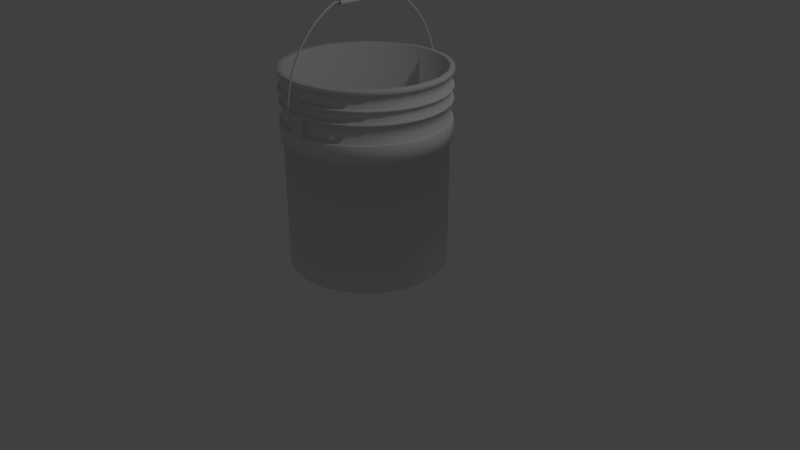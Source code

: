# Source: bucket1.blend  (saved by Blender 2.79.0; exported with 4.5.12 LTS)
import bpy
from mathutils import Matrix  # noqa: F401  (used for matrix-valued properties, if any)

bpy.ops.wm.read_factory_settings(use_empty=True)
scene = bpy.context.scene
scene.name = 'Scene'

# ---- collections
col_collection_1 = bpy.data.collections.new('Collection 1'); scene.collection.children.link(col_collection_1)

# ---- world
world_world = bpy.data.worlds.new('World'); scene.world = world_world
world_world.color = (0.05088, 0.05088, 0.05088)
world_world.use_sun_shadow = False
world_world.sun_shadow_jitter_overblur = 0.0
world_world.cycles.sampling_method = 'MANUAL'

# ---- cameras
cam_camera = bpy.data.cameras.new('Camera')
cam_camera.clip_end = 100.0
cam_camera.lens = 35.0
cam_camera.sensor_width = 32.0
cam_camera.sensor_height = 18.0
cam_camera.ortho_scale = 7.314
cam_camera.dof.focus_distance = 0.0
cam_camera.dof.aperture_fstop = 128.0

# ---- lights
light_lamp = bpy.data.lights.new('Lamp', 'POINT')
light_lamp.transmission_factor = 0.0
light_lamp.cutoff_distance = 30.0
light_lamp.energy = 100.0
light_lamp.shadow_buffer_clip_start = 1.001
light_lamp.shadow_soft_size = 0.1
light_lamp.shadow_maximum_resolution = 0.006
light_lamp.use_absolute_resolution = True

# ---- meshes
me_cylinder = bpy.data.meshes.new('Cylinder')
me_cylinder.from_pydata([(-0.2903, 0.9569, 1.875), (-0.09802, 0.9952, 1.875), (0.09802, 0.9952, 1.875), (0.2903, 0.9569, 1.875), (0.4714, 0.8819, 1.875), (0.6344, 0.773, 1.875), (0.773, 0.6344, 1.875), (0.8819, 0.4714, 1.875), (0.9569, 0.2903, 1.875), (0.9952, 0.09802, 1.875), (0.9952, -0.09802, 1.875), (0.9569, -0.2903, 1.875), (0.8819, -0.4714, 1.875), (0.773, -0.6344, 1.875), (0.6344, -0.773, 1.875), (0.4714, -0.8819, 1.875), (0.2903, -0.9569, 1.875), (0.09802, -0.9952, 1.875), (-0.09802, -0.9952, 1.875), (-0.2903, -0.9569, 1.875), (-0.4714, -0.8819, 1.875), (-0.6344, -0.773, 1.875), (-0.773, -0.6344, 1.875), (-0.8819, -0.4714, 1.875), (-0.9569, -0.2903, 1.875), (-0.9952, -0.09802, 1.875), (-0.9952, 0.09802, 1.875), (-0.9569, 0.2903, 1.875), (-0.8819, 0.4714, 1.875), (-0.773, 0.6344, 1.875), (-0.6344, 0.773, 1.875), (-0.4714, 0.8819, 1.875), (-0.2826, 0.9316, 0.05), (-0.09542, 0.9688, 0.05), (0.09542, 0.9688, 0.05), (0.2826, 0.9316, 0.05), (0.4589, 0.8586, 0.05), (0.6176, 0.7525, 0.05), (0.7525, 0.6176, 0.05), (0.8586, 0.4589, 0.05), (0.9316, 0.2826, 0.05), (0.9688, 0.09542, 0.05), (0.9688, -0.09542, 0.05), (0.9316, -0.2826, 0.05), (0.8586, -0.4589, 0.05), (0.7525, -0.6176, 0.05), (0.6176, -0.7525, 0.05), (0.4589, -0.8586, 0.05), (0.2826, -0.9316, 0.05), (0.09542, -0.9688, 0.05), (-0.09542, -0.9688, 0.05), (-0.2826, -0.9316, 0.05), (-0.4589, -0.8586, 0.05), (-0.6176, -0.7525, 0.05), (-0.7525, -0.6176, 0.05), (-0.8586, -0.4589, 0.05), (-0.9316, -0.2826, 0.05), (-0.9688, -0.09542, 0.05), (-0.9688, 0.09542, 0.05), (-0.9316, 0.2826, 0.05), (-0.8586, 0.4589, 0.05), (-0.7525, 0.6176, 0.05), (-0.6176, 0.7525, 0.05), (-0.4589, 0.8586, 0.05), (-0.2826, 0.9316, 0.1), (-0.09542, 0.9688, 0.1), (0.09542, 0.9688, 0.1), (0.2826, 0.9316, 0.1), (0.4589, 0.8586, 0.1), (0.6176, 0.7525, 0.1), (0.7525, 0.6176, 0.1), (0.8586, 0.4589, 0.1), (0.9316, 0.2826, 0.1), (0.9688, 0.09542, 0.1), (0.9688, -0.09542, 0.1), (0.9316, -0.2826, 0.1), (0.8586, -0.4589, 0.1), (0.7525, -0.6176, 0.1), (0.6176, -0.7525, 0.1), (0.4589, -0.8586, 0.1), (0.2826, -0.9316, 0.1), (0.09542, -0.9688, 0.1), (-0.09542, -0.9688, 0.1), (-0.2826, -0.9316, 0.1), (-0.4589, -0.8586, 0.1), (-0.6176, -0.7525, 0.1), (-0.7525, -0.6176, 0.1), (-0.8586, -0.4589, 0.1), (-0.9316, -0.2826, 0.1), (-0.9688, -0.09542, 0.1), (-0.9688, 0.09542, 0.1), (-0.9316, 0.2826, 0.1), (-0.8586, 0.4589, 0.1), (-0.7525, 0.6176, 0.1), (-0.6176, 0.7525, 0.1), (-0.4589, 0.8586, 0.1), (-0.2903, 0.9569, 2.096), (-0.2903, 0.9569, 2.279), (-0.09802, 0.9952, 2.279), (-0.09802, 0.9952, 2.096), (0.09802, 0.9952, 2.279), (0.09802, 0.9952, 2.096), (0.2903, 0.9569, 2.279), (0.2903, 0.9569, 2.096), (0.4714, 0.8819, 2.279), (0.4714, 0.8819, 2.096), (0.6344, 0.773, 2.279), (0.6344, 0.773, 2.096), (0.773, 0.6344, 2.279), (0.773, 0.6344, 2.096), (0.8819, 0.4714, 2.279), (0.8819, 0.4714, 2.096), (0.9569, 0.2903, 2.279), (0.9569, 0.2903, 2.096), (0.9952, 0.09802, 2.279), (0.9952, 0.09802, 2.096), (0.9952, -0.09802, 2.279), (0.9952, -0.09802, 2.096), (0.9569, -0.2903, 2.279), (0.9569, -0.2903, 2.096), (0.8819, -0.4714, 2.279), (0.8819, -0.4714, 2.096), (0.773, -0.6344, 2.279), (0.773, -0.6344, 2.096), (0.6344, -0.773, 2.279), (0.6344, -0.773, 2.096), (0.4714, -0.8819, 2.279), (0.4714, -0.8819, 2.096), (0.2903, -0.9569, 2.279), (0.2903, -0.9569, 2.096), (0.09802, -0.9952, 2.279), (0.09802, -0.9952, 2.096), (-0.09802, -0.9952, 2.279), (-0.09802, -0.9952, 2.096), (-0.2903, -0.9569, 2.279), (-0.2903, -0.9569, 2.096), (-0.4714, -0.8819, 2.279), (-0.4714, -0.8819, 2.096), (-0.6344, -0.773, 2.279), (-0.6344, -0.773, 2.096), (-0.773, -0.6344, 2.279), (-0.773, -0.6344, 2.096), (-0.8819, -0.4714, 2.279), (-0.8819, -0.4714, 2.096), (-0.9569, -0.2903, 2.279), (-0.9569, -0.2903, 2.096), (-0.9952, -0.09802, 2.279), (-0.9952, -0.09802, 2.096), (-0.9952, 0.09802, 2.279), (-0.9952, 0.09802, 2.096), (-0.9569, 0.2903, 2.279), (-0.9569, 0.2903, 2.096), (-0.8819, 0.4714, 2.279), (-0.8819, 0.4714, 2.096), (-0.773, 0.6344, 2.279), (-0.773, 0.6344, 2.096), (-0.6344, 0.773, 2.279), (-0.6344, 0.773, 2.096), (-0.4714, 0.8819, 2.279), (-0.4714, 0.8819, 2.096), (-0.2903, 0.9569, 2.441), (-0.09802, 0.9952, 2.441), (0.09802, 0.9952, 2.441), (0.2903, 0.9569, 2.441), (0.4714, 0.8819, 2.441), (0.6344, 0.773, 2.441), (0.773, 0.6344, 2.441), (0.8819, 0.4714, 2.441), (0.9569, 0.2903, 2.441), (0.9952, 0.09802, 2.441), (0.9952, -0.09802, 2.441), (0.9569, -0.2903, 2.441), (0.8819, -0.4714, 2.441), (0.773, -0.6344, 2.441), (0.6344, -0.773, 2.441), (0.4714, -0.8819, 2.441), (0.2903, -0.9569, 2.441), (0.09802, -0.9952, 2.441), (-0.09802, -0.9952, 2.441), (-0.2903, -0.9569, 2.441), (-0.4714, -0.8819, 2.441), (-0.6344, -0.773, 2.441), (-0.773, -0.6344, 2.441), (-0.8819, -0.4714, 2.441), (-0.9569, -0.2903, 2.441), (-0.9952, -0.09802, 2.441), (-0.9952, 0.09802, 2.441), (-0.9569, 0.2903, 2.441), (-0.8819, 0.4714, 2.441), (-0.773, 0.6344, 2.441), (-0.6344, 0.773, 2.441), (-0.4714, 0.8819, 2.441), (-0.2903, 0.9569, 2.122), (-0.2903, 0.9569, 2.253), (-0.09802, 0.9952, 2.253), (-0.09802, 0.9952, 2.122), (0.09802, 0.9952, 2.253), (0.09802, 0.9952, 2.122), (0.2903, 0.9569, 2.253), (0.2903, 0.9569, 2.122), (0.4714, 0.8819, 2.253), (0.4714, 0.8819, 2.122), (0.6344, 0.773, 2.253), (0.6344, 0.773, 2.122), (0.773, 0.6344, 2.253), (0.773, 0.6344, 2.122), (0.8819, 0.4714, 2.253), (0.8819, 0.4714, 2.122), (0.9569, 0.2903, 2.253), (0.9569, 0.2903, 2.122), (0.9952, 0.09802, 2.253), (0.9952, 0.09802, 2.122), (0.9952, -0.09802, 2.253), (0.9952, -0.09802, 2.122), (0.9569, -0.2903, 2.253), (0.9569, -0.2903, 2.122), (0.8819, -0.4714, 2.253), (0.8819, -0.4714, 2.122), (0.773, -0.6344, 2.253), (0.773, -0.6344, 2.122), (0.6344, -0.773, 2.253), (0.6344, -0.773, 2.122), (0.4714, -0.8819, 2.253), (0.4714, -0.8819, 2.122), (0.2903, -0.9569, 2.253), (0.2903, -0.9569, 2.122), (0.09802, -0.9952, 2.253), (0.09802, -0.9952, 2.122), (-0.09802, -0.9952, 2.253), (-0.09802, -0.9952, 2.122), (-0.2903, -0.9569, 2.253), (-0.2903, -0.9569, 2.122), (-0.4714, -0.8819, 2.253), (-0.4714, -0.8819, 2.122), (-0.6344, -0.773, 2.253), (-0.6344, -0.773, 2.122), (-0.773, -0.6344, 2.253), (-0.773, -0.6344, 2.122), (-0.8819, -0.4714, 2.253), (-0.8819, -0.4714, 2.122), (-0.9569, -0.2903, 2.253), (-0.9569, -0.2903, 2.122), (-0.9952, -0.09802, 2.253), (-0.9952, -0.09802, 2.122), (-0.9952, 0.09802, 2.253), (-0.9952, 0.09802, 2.122), (-0.9569, 0.2903, 2.253), (-0.9569, 0.2903, 2.122), (-0.8819, 0.4714, 2.253), (-0.8819, 0.4714, 2.122), (-0.773, 0.6344, 2.253), (-0.773, 0.6344, 2.122), (-0.6344, 0.773, 2.253), (-0.6344, 0.773, 2.122), (-0.4714, 0.8819, 2.253), (-0.4714, 0.8819, 2.122), (-0.09802, 0.9952, 1.641), (0.09802, 0.9952, 1.641), (0.2903, 0.9569, 1.641), (0.4714, 0.8819, 1.641), (0.6344, 0.773, 1.641), (0.773, 0.6344, 1.641), (0.8819, 0.4714, 1.641), (0.9569, 0.2903, 1.641), (0.9952, 0.09802, 1.641), (0.9952, -0.09802, 1.641), (0.9569, -0.2903, 1.641), (0.8819, -0.4714, 1.641), (0.773, -0.6344, 1.641), (0.6344, -0.773, 1.641), (0.4714, -0.8819, 1.641), (0.2903, -0.9569, 1.641), (0.09802, -0.9952, 1.641), (-0.09802, -0.9952, 1.641), (-0.2903, -0.9569, 1.641), (-0.4714, -0.8819, 1.641), (-0.6344, -0.773, 1.641), (-0.773, -0.6344, 1.641), (-0.8819, -0.4714, 1.641), (-0.9569, -0.2903, 1.641), (-0.9952, -0.09802, 1.641), (-0.9952, 0.09802, 1.641), (-0.9569, 0.2903, 1.641), (-0.8819, 0.4714, 1.641), (-0.773, 0.6344, 1.641), (-0.6344, 0.773, 1.641), (-0.4714, 0.8819, 1.641), (-0.2903, 0.9569, 1.641), (-0.3012, 0.9928, 1.641), (-0.3012, 0.9928, 1.875), (-0.1017, 1.033, 2.096), (-0.1017, 1.033, 1.875), (-0.4891, 0.915, 1.875), (-0.6582, 0.802, 1.875), (-0.802, 0.6582, 1.875), (-0.915, 0.4891, 1.875), (-0.9928, 0.3012, 1.875), (-1.033, 0.1017, 1.875), (-1.033, -0.1017, 1.875), (-0.9928, -0.3012, 1.875), (-0.915, -0.4891, 1.875), (-0.802, -0.6582, 1.875), (-0.6582, -0.802, 1.875), (-0.4891, -0.915, 1.875), (-0.3012, -0.9928, 1.875), (-0.1017, -1.033, 1.875), (-0.1017, -1.033, 2.096), (-0.3012, -0.9928, 2.096), (-0.4891, -0.915, 2.096), (-0.6582, -0.802, 2.096), (-0.802, -0.6582, 2.096), (-0.915, -0.4891, 2.096), (-0.9928, -0.3012, 2.096), (-1.033, -0.1017, 2.096), (-1.033, 0.1017, 2.096), (-0.9928, 0.3012, 2.096), (-0.915, 0.4891, 2.096), (-0.802, 0.6582, 2.096), (-0.6582, 0.802, 2.096), (-0.4891, 0.915, 2.096), (-0.3012, 0.9928, 2.096), (-0.1017, 1.033, 1.641), (0.1017, 1.033, 1.641), (0.3012, 0.9928, 1.641), (0.4891, 0.915, 1.641), (0.6582, 0.802, 1.641), (0.802, 0.6582, 1.641), (0.915, 0.4891, 1.641), (0.9928, 0.3012, 1.641), (1.033, 0.1017, 1.641), (1.033, -0.1017, 1.641), (0.9928, -0.3012, 1.641), (0.915, -0.4891, 1.641), (0.802, -0.6582, 1.641), (0.6582, -0.802, 1.641), (0.4891, -0.915, 1.641), (0.3012, -0.9928, 1.641), (0.1017, -1.033, 1.641), (-0.1017, -1.033, 1.641), (-0.3012, -0.9928, 1.641), (-0.4891, -0.915, 1.641), (-0.6582, -0.802, 1.641), (-0.802, -0.6582, 1.641), (-0.915, -0.4891, 1.641), (-0.9928, -0.3012, 1.641), (-1.033, -0.1017, 1.641), (-1.033, 0.1017, 1.641), (-0.9928, 0.3012, 1.641), (-0.915, 0.4891, 1.641), (-0.802, 0.6582, 1.641), (-0.6582, 0.802, 1.641), (-0.4891, 0.915, 1.641), (0.0, -1.029, 2.013), (0.00625, -1.029, 2.011), (0.01083, -1.029, 2.006), (0.0125, 1.029, 2.0), (0.0125, -1.029, 2.0), (0.01083, 1.029, 1.994), (0.01083, -1.029, 1.994), (0.00625, 1.029, 1.989), (0.00625, -1.029, 1.989), (1.887e-09, -1.029, 1.987), (-0.00625, -1.029, 1.989), (-0.01083, -1.029, 1.994), (-0.0125, -1.029, 2.0), (-0.01083, -1.029, 2.006), (-0.00625, -1.029, 2.011), (0.0, 0.9847, 2.013), (0.0, -0.9847, 2.013), (0.00625, -0.9847, 2.011), (0.00625, 0.9847, 2.011), (0.01083, -0.9847, 2.006), (0.01083, 0.9847, 2.006), (0.0125, -0.9847, 2.0), (0.0125, 0.9847, 2.0), (0.01083, -0.9847, 1.994), (0.01083, 0.9847, 1.994), (0.00625, -0.9847, 1.989), (0.00625, 0.9847, 1.989), (1.887e-09, -0.9847, 1.987), (1.887e-09, 0.9847, 1.988), (-0.00625, -0.9847, 1.989), (-0.00625, 0.9847, 1.989), (-0.01083, -0.9847, 1.994), (-0.01083, 0.9847, 1.994), (-0.0125, -0.9847, 2.0), (-0.0125, 0.9847, 2.0), (-0.01083, -0.9847, 2.006), (-0.01083, 0.9847, 2.006), (-0.00625, -0.9847, 2.011), (-0.00625, 0.9847, 2.011), (0.0, -1.156, 2.125), (0.00625, -1.155, 2.125), (0.0125, -1.145, 2.125), (0.0, -1.133, 2.125), (-0.01083, -1.139, 2.125), (1.355e-09, -1.155, 2.107), (0.00625, -1.154, 2.107), (0.01083, -1.149, 2.108), (0.0125, -1.144, 2.109), (0.01083, -1.138, 2.109), (0.00625, -1.134, 2.11), (1.109e-09, -1.132, 2.11), (-0.00625, -1.134, 2.11), (-0.01083, -1.138, 2.109), (-0.0125, -1.144, 2.109), (-0.01083, -1.149, 2.108), (-0.00625, -1.154, 2.107), (2.687e-09, -1.152, 2.089), (0.00625, -1.15, 2.09), (0.01083, -1.146, 2.091), (0.0125, -1.141, 2.093), (0.01083, -1.135, 2.094), (0.00625, -1.131, 2.095), (2.198e-09, -1.13, 2.096), (-0.00625, -1.131, 2.095), (-0.01083, -1.135, 2.094), (-0.0125, -1.141, 2.093), (-0.01083, -1.146, 2.091), (-0.00625, -1.15, 2.09), (3.973e-09, -1.147, 2.072), (0.00625, -1.145, 2.073), (0.01083, -1.141, 2.075), (0.0125, -1.136, 2.077), (0.01083, -1.131, 2.08), (0.00625, -1.127, 2.081), (3.25e-09, -1.125, 2.082), (-0.00625, -1.127, 2.081), (-0.01083, -1.131, 2.08), (-0.0125, -1.136, 2.077), (-0.01083, -1.141, 2.075), (-0.00625, -1.145, 2.073), (5.19e-09, -1.139, 2.056), (0.00625, -1.138, 2.057), (0.01083, -1.134, 2.059), (0.0125, -1.129, 2.062), (0.01083, -1.124, 2.066), (0.00625, -1.121, 2.068), (4.247e-09, -1.119, 2.069), (-0.00625, -1.121, 2.068), (-0.01083, -1.124, 2.066), (-0.0125, -1.129, 2.062), (-0.01083, -1.134, 2.059), (-0.00625, -1.138, 2.057), (6.32e-09, -1.13, 2.041), (0.00625, -1.129, 2.042), (0.01083, -1.125, 2.045), (0.0125, -1.121, 2.049), (0.01083, -1.116, 2.053), (0.00625, -1.113, 2.055), (5.171e-09, -1.112, 2.057), (-0.00625, -1.113, 2.055), (-0.01083, -1.116, 2.053), (-0.0125, -1.121, 2.049), (-0.01083, -1.125, 2.045), (-0.00625, -1.129, 2.042), (7.34e-09, -1.119, 2.028), (0.00625, -1.118, 2.029), (0.01083, -1.115, 2.032), (0.0125, -1.111, 2.037), (0.01083, -1.107, 2.041), (0.00625, -1.104, 2.044), (6.006e-09, -1.103, 2.045), (-0.00625, -1.104, 2.044), (-0.01083, -1.107, 2.041), (-0.0125, -1.111, 2.037), (-0.01083, -1.115, 2.032), (-0.00625, -1.118, 2.029), (8.236e-09, -1.106, 2.016), (0.00625, -1.106, 2.017), (0.01083, -1.103, 2.021), (0.0125, -1.099, 2.026), (0.01083, -1.096, 2.031), (0.00625, -1.093, 2.034), (6.738e-09, -1.092, 2.036), (-0.00625, -1.093, 2.034), (-0.01083, -1.096, 2.031), (-0.0125, -1.099, 2.026), (-0.01083, -1.103, 2.021), (-0.00625, -1.106, 2.017), (8.99e-09, -1.093, 2.006), (0.00625, -1.092, 2.007), (0.01083, -1.09, 2.011), (0.0125, -1.087, 2.017), (0.01083, -1.084, 2.022), (0.00625, -1.082, 2.026), (7.356e-09, -1.081, 2.028), (-0.00625, -1.082, 2.026), (-0.01083, -1.084, 2.022), (-0.0125, -1.087, 2.017), (-0.01083, -1.09, 2.011), (-0.00625, -1.092, 2.007), (9.591e-09, -1.078, 1.998), (0.00625, -1.077, 2.0), (0.01083, -1.076, 2.004), (0.0125, -1.073, 2.01), (0.01083, -1.071, 2.015), (0.00625, -1.069, 2.02), (7.847e-09, -1.069, 2.021), (-0.00625, -1.069, 2.02), (-0.01083, -1.071, 2.015), (-0.0125, -1.073, 2.01), (-0.01083, -1.076, 2.004), (-0.00625, -1.077, 2.0), (1.003e-08, -1.062, 1.992), (0.00625, -1.062, 1.994), (0.01083, -1.06, 1.998), (0.0125, -1.059, 2.004), (0.01083, -1.057, 2.01), (0.00625, -1.056, 2.015), (8.204e-09, -1.056, 2.016), (-0.00625, -1.056, 2.015), (-0.01083, -1.057, 2.01), (-0.0125, -1.059, 2.004), (-0.01083, -1.06, 1.998), (-0.00625, -1.062, 1.994), (1.029e-08, -1.046, 1.989), (0.00625, -1.045, 1.99), (0.01083, -1.045, 1.995), (0.0125, -1.044, 2.001), (0.01083, -1.043, 2.007), (0.00625, -1.043, 2.012), (8.421e-09, -1.043, 2.013), (-0.00625, -1.043, 2.012), (-0.01083, -1.043, 2.007), (-0.0125, -1.044, 2.001), (-0.01083, -1.045, 1.995), (-0.00625, -1.045, 1.99), (-9.726e-08, 1.029, 2.013), (-0.00625, 1.029, 2.011), (-0.01083, 1.029, 2.006), (-0.0125, 1.029, 2.0), (-0.01083, 1.029, 1.994), (-0.00625, 1.029, 1.989), (-9.915e-08, 1.029, 1.987), (0.01083, 1.029, 2.006), (0.00625, 1.029, 2.011), (-1.093e-07, 1.156, 2.125), (-0.00625, 1.155, 2.125), (-0.01083, 1.15, 2.125), (-0.01083, 1.139, 2.125), (-1.071e-07, 1.133, 2.125), (-1.105e-07, 1.155, 2.107), (-0.00625, 1.154, 2.107), (-0.01083, 1.149, 2.108), (-0.0125, 1.144, 2.109), (-0.01083, 1.138, 2.109), (-0.00625, 1.134, 2.11), (-1.081e-07, 1.132, 2.11), (0.00625, 1.134, 2.11), (0.01083, 1.138, 2.109), (0.0125, 1.144, 2.109), (0.01083, 1.149, 2.108), (0.00625, 1.154, 2.107), (-1.116e-07, 1.152, 2.089), (-0.00625, 1.15, 2.09), (-0.01083, 1.146, 2.091), (-0.0125, 1.141, 2.093), (-0.01083, 1.135, 2.094), (-0.00625, 1.131, 2.095), (-1.09e-07, 1.13, 2.096), (0.00625, 1.131, 2.095), (0.01083, 1.135, 2.094), (0.0125, 1.141, 2.093), (0.01083, 1.146, 2.091), (0.00625, 1.15, 2.09), (-1.123e-07, 1.147, 2.072), (-0.00625, 1.145, 2.073), (-0.01083, 1.141, 2.075), (-0.0125, 1.136, 2.077), (-0.01083, 1.131, 2.08), (-0.00625, 1.127, 2.081), (-1.096e-07, 1.125, 2.082), (0.00625, 1.127, 2.081), (0.01083, 1.131, 2.08), (0.0125, 1.136, 2.077), (0.01083, 1.141, 2.075), (0.00625, 1.145, 2.073), (-1.129e-07, 1.139, 2.056), (-0.00625, 1.138, 2.057), (-0.01083, 1.134, 2.059), (-0.0125, 1.129, 2.062), (-0.01083, 1.124, 2.066), (-0.00625, 1.121, 2.068), (-1.1e-07, 1.119, 2.069), (0.00625, 1.121, 2.068), (0.01083, 1.124, 2.066), (0.0125, 1.129, 2.062), (0.01083, 1.134, 2.059), (0.00625, 1.138, 2.057), (-1.131e-07, 1.13, 2.041), (-0.00625, 1.129, 2.042), (-0.01083, 1.125, 2.045), (-0.0125, 1.121, 2.049), (-0.01083, 1.116, 2.053), (-0.00625, 1.113, 2.055), (-1.102e-07, 1.112, 2.057), (0.00625, 1.113, 2.055), (0.01083, 1.116, 2.053), (0.0125, 1.121, 2.049), (0.01083, 1.125, 2.045), (0.00625, 1.129, 2.042), (-1.131e-07, 1.119, 2.028), (-0.00625, 1.118, 2.029), (-0.01083, 1.115, 2.032), (-0.0125, 1.111, 2.037), (-0.01083, 1.107, 2.041), (-0.00625, 1.104, 2.044), (-1.102e-07, 1.103, 2.045), (0.00625, 1.104, 2.044), (0.01083, 1.107, 2.041), (0.0125, 1.111, 2.037), (0.01083, 1.115, 2.032), (0.00625, 1.118, 2.029), (-1.128e-07, 1.106, 2.016), (-0.00625, 1.106, 2.017), (-0.01083, 1.103, 2.021), (-0.0125, 1.099, 2.026), (-0.01083, 1.096, 2.031), (-0.00625, 1.093, 2.034), (-1.1e-07, 1.092, 2.036), (0.00625, 1.093, 2.034), (0.01083, 1.096, 2.031), (0.0125, 1.099, 2.026), (0.01083, 1.103, 2.021), (0.00625, 1.106, 2.017), (-1.123e-07, 1.093, 2.006), (-0.00625, 1.092, 2.007), (-0.01083, 1.09, 2.011), (-0.0125, 1.087, 2.017), (-0.01083, 1.084, 2.022), (-0.00625, 1.082, 2.026), (-1.095e-07, 1.081, 2.028), (0.00625, 1.082, 2.026), (0.01083, 1.084, 2.022), (0.0125, 1.087, 2.017), (0.01083, 1.09, 2.011), (0.00625, 1.092, 2.007), (-1.114e-07, 1.078, 1.998), (-0.00625, 1.077, 2.0), (-0.01083, 1.076, 2.004), (-0.0125, 1.073, 2.01), (-0.01083, 1.071, 2.015), (-0.00625, 1.069, 2.02), (-1.089e-07, 1.069, 2.021), (0.00625, 1.069, 2.02), (0.01083, 1.071, 2.015), (0.0125, 1.073, 2.01), (0.01083, 1.076, 2.004), (0.00625, 1.077, 2.0), (-1.104e-07, 1.062, 1.992), (-0.00625, 1.062, 1.994), (-0.01083, 1.06, 1.998), (-0.0125, 1.059, 2.004), (-0.01083, 1.057, 2.01), (-0.00625, 1.056, 2.015), (-1.08e-07, 1.056, 2.016), (0.00625, 1.056, 2.015), (0.01083, 1.057, 2.01), (0.0125, 1.059, 2.004), (0.01083, 1.06, 1.998), (0.00625, 1.062, 1.994), (-1.091e-07, 1.046, 1.989), (-0.00625, 1.045, 1.99), (-0.01083, 1.045, 1.995), (-0.0125, 1.044, 2.001), (-0.01083, 1.043, 2.007), (-0.00625, 1.043, 2.012), (-1.07e-07, 1.043, 2.013), (0.00625, 1.043, 2.012), (0.01083, 1.043, 2.007), (0.0125, 1.044, 2.001), (0.01083, 1.045, 1.995), (0.00625, 1.045, 1.99), (0.00625, 1.155, 2.125), (0.01083, 1.15, 2.125), (0.0125, 1.145, 2.125), (0.01083, 1.139, 2.125), (0.00625, 1.135, 2.125), (-0.00625, 1.135, 2.125), (-0.0125, 1.145, 2.125), (-1.232e-08, 1.146, 2.288), (0.00625, 1.145, 2.288), (0.01083, 1.141, 2.287), (0.0125, 1.135, 2.287), (0.01083, 1.129, 2.286), (0.00625, 1.125, 2.285), (-1.207e-08, 1.123, 2.285), (-0.00625, 1.125, 2.285), (-0.01083, 1.129, 2.286), (-0.0125, 1.135, 2.287), (-0.01083, 1.141, 2.287), (-0.00625, 1.145, 2.288), (-2.443e-08, 1.117, 2.449), (0.00625, 1.115, 2.448), (0.01083, 1.111, 2.447), (0.0125, 1.106, 2.445), (0.01083, 1.1, 2.444), (0.00625, 1.096, 2.442), (-2.394e-08, 1.095, 2.442), (-0.00625, 1.096, 2.442), (-0.01083, 1.1, 2.444), (-0.0125, 1.106, 2.445), (-0.01083, 1.111, 2.447), (-0.00625, 1.115, 2.448), (-3.611e-08, 1.068, 2.603), (0.00625, 1.067, 2.603), (0.01083, 1.063, 2.601), (0.0125, 1.058, 2.599), (0.01083, 1.052, 2.596), (0.00625, 1.048, 2.594), (-3.539e-08, 1.047, 2.594), (-0.00625, 1.048, 2.594), (-0.01083, 1.052, 2.596), (-0.0125, 1.058, 2.599), (-0.01083, 1.063, 2.601), (-0.00625, 1.067, 2.603), (-4.719e-08, 1.001, 2.75), (0.00625, 1.0, 2.749), (0.01083, 0.9963, 2.747), (0.0125, 0.9913, 2.744), (0.01083, 0.9863, 2.741), (0.00625, 0.9827, 2.738), (-4.624e-08, 0.9813, 2.737), (-0.00625, 0.9827, 2.738), (-0.01083, 0.9863, 2.741), (-0.0125, 0.9913, 2.744), (-0.01083, 0.9963, 2.747), (-0.00625, 1.0, 2.749), (-5.745e-08, 0.9173, 2.886), (0.00625, 0.9161, 2.885), (0.01083, 0.9127, 2.882), (0.0125, 0.9081, 2.878), (0.01083, 0.9036, 2.875), (0.00625, 0.9002, 2.872), (-5.63e-08, 0.899, 2.871), (-0.00625, 0.9002, 2.872), (-0.01083, 0.9036, 2.875), (-0.0125, 0.9081, 2.878), (-0.01083, 0.9127, 2.882), (-0.00625, 0.9161, 2.885), (-6.673e-08, 0.8176, 3.009), (0.00625, 0.8165, 3.008), (0.01083, 0.8135, 3.004), (0.0125, 0.8094, 3.0), (0.01083, 0.8053, 2.996), (0.00625, 0.8023, 2.992), (-6.54e-08, 0.8012, 2.991), (-0.00625, 0.8023, 2.992), (-0.01083, 0.8053, 2.996), (-0.0125, 0.8094, 3.0), (-0.01083, 0.8135, 3.004), (-0.00625, 0.8165, 3.008), (-7.487e-08, 0.7039, 3.117), (0.00625, 0.7029, 3.115), (0.01083, 0.7004, 3.112), (0.0125, 0.6968, 3.107), (0.01083, 0.6933, 3.102), (0.00625, 0.6907, 3.098), (-7.337e-08, 0.6898, 3.097), (-0.00625, 0.6907, 3.098), (-0.01083, 0.6933, 3.102), (-0.0125, 0.6968, 3.107), (-0.01083, 0.7004, 3.112), (-0.00625, 0.7029, 3.115), (-8.173e-08, 0.5781, 3.208), (0.00625, 0.5774, 3.206), (0.01083, 0.5752, 3.202), (0.0125, 0.5723, 3.197), (0.01083, 0.5695, 3.191), (0.00625, 0.5673, 3.187), (-8.009e-08, 0.5666, 3.186), (-0.00625, 0.5673, 3.187), (-0.01083, 0.5695, 3.191), (-0.0125, 0.5723, 3.197), (-0.01083, 0.5752, 3.202), (-0.00625, 0.5774, 3.206), (-8.719e-08, 0.4425, 3.28), (0.00625, 0.4419, 3.278), (0.01083, 0.4403, 3.274), (0.0125, 0.4381, 3.268), (0.01083, 0.4358, 3.263), (0.00625, 0.4342, 3.258), (-8.544e-08, 0.4336, 3.257), (-0.00625, 0.4342, 3.258), (-0.01083, 0.4358, 3.263), (-0.0125, 0.4381, 3.268), (-0.01083, 0.4403, 3.274), (-0.00625, 0.4419, 3.278), (-8.719e-08, -0.4425, 3.28), (0.00625, -0.4419, 3.278), (0.01083, -0.4403, 3.274), (0.0125, -0.4381, 3.268), (0.01083, -0.4358, 3.263), (0.00625, -0.4342, 3.258), (-8.544e-08, -0.4336, 3.257), (-0.00625, -0.4342, 3.258), (-0.01083, -0.4358, 3.263), (-0.0125, -0.4381, 3.268), (-0.01083, -0.4403, 3.274), (-0.00625, -0.4419, 3.278), (-8.173e-08, -0.5781, 3.208), (0.00625, -0.5774, 3.206), (0.01083, -0.5752, 3.202), (0.0125, -0.5723, 3.197), (0.01083, -0.5695, 3.191), (0.00625, -0.5673, 3.187), (-8.009e-08, -0.5666, 3.186), (-0.00625, -0.5673, 3.187), (-0.01083, -0.5695, 3.191), (-0.0125, -0.5723, 3.197), (-0.01083, -0.5752, 3.202), (-0.00625, -0.5774, 3.206), (-7.487e-08, -0.7039, 3.117), (0.00625, -0.7029, 3.115), (0.01083, -0.7004, 3.112), (0.0125, -0.6968, 3.107), (0.01083, -0.6933, 3.102), (0.00625, -0.6907, 3.098), (-7.337e-08, -0.6898, 3.097), (-0.00625, -0.6907, 3.098), (-0.01083, -0.6933, 3.102), (-0.0125, -0.6968, 3.107), (-0.01083, -0.7004, 3.112), (-0.00625, -0.7029, 3.115), (-6.673e-08, -0.8176, 3.009), (0.00625, -0.8165, 3.008), (0.01083, -0.8135, 3.004), (0.0125, -0.8094, 3.0), (0.01083, -0.8053, 2.996), (0.00625, -0.8023, 2.992), (-6.54e-08, -0.8012, 2.991), (-0.00625, -0.8023, 2.992), (-0.01083, -0.8053, 2.996), (-0.0125, -0.8094, 3.0), (-0.01083, -0.8135, 3.004), (-0.00625, -0.8165, 3.008), (-5.745e-08, -0.9173, 2.886), (0.00625, -0.9161, 2.885), (0.01083, -0.9127, 2.882), (0.0125, -0.9081, 2.878), (0.01083, -0.9036, 2.875), (0.00625, -0.9002, 2.872), (-5.63e-08, -0.899, 2.871), (-0.00625, -0.9002, 2.872), (-0.01083, -0.9036, 2.875), (-0.0125, -0.9081, 2.878), (-0.01083, -0.9127, 2.882), (-0.00625, -0.9161, 2.885), (-4.719e-08, -1.001, 2.75), (0.00625, -1.0, 2.749), (0.01083, -0.9963, 2.747), (0.0125, -0.9913, 2.744), (0.01083, -0.9863, 2.741), (0.00625, -0.9827, 2.738), (-4.624e-08, -0.9813, 2.737), (-0.00625, -0.9827, 2.738), (-0.01083, -0.9863, 2.741), (-0.0125, -0.9913, 2.744), (-0.01083, -0.9963, 2.747), (-0.00625, -1.0, 2.749), (-3.611e-08, -1.068, 2.603), (0.00625, -1.067, 2.603), (0.01083, -1.063, 2.601), (0.0125, -1.058, 2.599), (0.01083, -1.052, 2.596), (0.00625, -1.048, 2.594), (-3.539e-08, -1.047, 2.594), (-0.00625, -1.048, 2.594), (-0.01083, -1.052, 2.596), (-0.0125, -1.058, 2.599), (-0.01083, -1.063, 2.601), (-0.00625, -1.067, 2.603), (-2.443e-08, -1.117, 2.449), (0.00625, -1.115, 2.448), (0.01083, -1.111, 2.447), (0.0125, -1.106, 2.445), (0.01083, -1.1, 2.444), (0.00625, -1.096, 2.442), (-2.394e-08, -1.095, 2.442), (-0.00625, -1.096, 2.442), (-0.01083, -1.1, 2.444), (-0.0125, -1.106, 2.445), (-0.01083, -1.111, 2.447), (-0.00625, -1.115, 2.448), (-1.232e-08, -1.146, 2.288), (0.00625, -1.145, 2.288), (0.01083, -1.141, 2.287), (0.0125, -1.135, 2.287), (0.01083, -1.129, 2.286), (0.00625, -1.125, 2.285), (-1.207e-08, -1.123, 2.285), (-0.00625, -1.125, 2.285), (-0.01083, -1.129, 2.286), (-0.0125, -1.135, 2.287), (-0.01083, -1.141, 2.287), (-0.00625, -1.145, 2.288), (0.01083, -1.15, 2.125), (0.01083, -1.139, 2.125), (0.00625, -1.135, 2.125), (-0.00625, -1.135, 2.125), (-0.0125, -1.145, 2.125), (-0.01083, -1.15, 2.125), (-0.00625, -1.155, 2.125), (2.169e-09, 0.375, 3.282), (2.169e-09, -0.375, 3.282), (0.007522, 0.375, 3.281), (0.007522, -0.375, 3.281), (0.0139, 0.375, 3.276), (0.0139, -0.375, 3.276), (0.01816, 0.375, 3.27), (0.01816, -0.375, 3.27), (0.01966, 0.375, 3.263), (0.01966, -0.375, 3.263), (0.01816, 0.375, 3.255), (0.01816, -0.375, 3.255), (0.0139, 0.375, 3.249), (0.0139, -0.375, 3.249), (0.007522, 0.375, 3.244), (0.007522, -0.375, 3.244), (5.527e-09, 0.375, 3.243), (5.527e-09, -0.375, 3.243), (-0.007522, 0.375, 3.244), (-0.007522, -0.375, 3.244), (-0.0139, 0.375, 3.249), (-0.0139, -0.375, 3.249), (-0.01816, 0.375, 3.255), (-0.01816, -0.375, 3.255), (-0.01966, 0.375, 3.263), (-0.01966, -0.375, 3.263), (-0.01816, 0.375, 3.27), (-0.01816, -0.375, 3.27), (-0.0139, 0.375, 3.276), (-0.0139, -0.375, 3.276), (-0.007522, 0.375, 3.281), (-0.007522, -0.375, 3.281), (0.0, 0.3438, 3.3), (0.0, -0.3437, 3.3), (0.01435, -0.3437, 3.297), (0.01435, 0.3438, 3.297), (0.02652, -0.3437, 3.289), (0.02652, 0.3438, 3.289), (0.03465, -0.3437, 3.277), (0.03465, 0.3438, 3.277), (0.0375, -0.3437, 3.263), (0.0375, 0.3438, 3.263), (0.03465, -0.3437, 3.248), (0.03465, 0.3438, 3.248), (0.02652, -0.3437, 3.236), (0.02652, 0.3438, 3.236), (0.01435, -0.3437, 3.228), (0.01435, 0.3438, 3.228), (5.662e-09, -0.3437, 3.225), (5.662e-09, 0.3438, 3.225), (-0.01435, -0.3437, 3.228), (-0.01435, 0.3438, 3.228), (-0.02652, -0.3437, 3.236), (-0.02652, 0.3438, 3.236), (-0.03465, -0.3437, 3.248), (-0.03465, 0.3438, 3.248), (-0.0375, -0.3437, 3.263), (-0.0375, 0.3438, 3.263), (-0.03465, -0.3437, 3.277), (-0.03465, 0.3438, 3.277), (-0.02652, -0.3437, 3.289), (-0.02652, 0.3438, 3.289), (-0.01435, -0.3437, 3.297), (-0.01435, 0.3438, 3.297), (0.01614, 0.3594, 3.301), (0.02983, 0.3594, 3.292), (0.03898, 0.3594, 3.279), (0.04219, 0.3594, 3.263), (0.03898, 0.3594, 3.246), (0.02983, 0.3594, 3.233), (0.01614, 0.3594, 3.224), (5.955e-09, 0.3594, 3.22), (-0.01614, 0.3594, 3.224), (-0.02983, 0.3594, 3.233), (-0.03898, 0.3594, 3.246), (-0.04219, 0.3594, 3.263), (-0.03898, 0.3594, 3.279), (-0.02983, 0.3594, 3.292), (-0.01614, 0.3594, 3.301), (-4.147e-10, 0.3594, 3.305), (-4.147e-10, -0.3594, 3.305), (0.01614, -0.3594, 3.301), (0.02983, -0.3594, 3.292), (0.03898, -0.3594, 3.279), (0.04219, -0.3594, 3.263), (0.03898, -0.3594, 3.246), (0.02983, -0.3594, 3.233), (0.01614, -0.3594, 3.224), (5.955e-09, -0.3594, 3.22), (-0.01614, -0.3594, 3.224), (-0.02983, -0.3594, 3.233), (-0.03898, -0.3594, 3.246), (-0.04219, -0.3594, 3.263), (-0.03898, -0.3594, 3.279), (-0.02983, -0.3594, 3.292), (-0.01614, -0.3594, 3.301), (0.0, 0.375, 3.3), (0.01435, 0.375, 3.297), (0.01435, -0.375, 3.297), (0.0, -0.375, 3.3), (0.02652, 0.375, 3.289), (0.02652, -0.375, 3.289), (0.03465, 0.375, 3.277), (0.03465, -0.375, 3.277), (0.0375, 0.375, 3.263), (0.0375, -0.375, 3.263), (0.03465, 0.375, 3.248), (0.03465, -0.375, 3.248), (0.02652, 0.375, 3.236), (0.02652, -0.375, 3.236), (0.01435, 0.375, 3.228), (0.01435, -0.375, 3.228), (5.662e-09, 0.375, 3.225), (5.662e-09, -0.375, 3.225), (-0.01435, 0.375, 3.228), (-0.01435, -0.375, 3.228), (-0.02652, 0.375, 3.236), (-0.02652, -0.375, 3.236), (-0.03465, 0.375, 3.248), (-0.03465, -0.375, 3.248), (-0.0375, 0.375, 3.263), (-0.0375, -0.375, 3.263), (-0.03465, 0.375, 3.277), (-0.03465, -0.375, 3.277), (-0.02652, 0.375, 3.289), (-0.02652, -0.375, 3.289), (-0.01435, 0.375, 3.297), (-0.01435, -0.375, 3.297), (0.0, 0.02865, 3.3), (0.0, -0.02865, 3.3), (0.01435, -0.02865, 3.297), (0.01435, 0.02865, 3.297), (0.02652, -0.02865, 3.289), (0.02652, 0.02865, 3.289), (0.03465, -0.02865, 3.277), (0.03465, 0.02865, 3.277), (0.0375, -0.02865, 3.263), (0.0375, 0.02865, 3.263), (0.03465, -0.02865, 3.248), (0.03465, 0.02865, 3.248), (0.02652, -0.02865, 3.236), (0.02652, 0.02865, 3.236), (0.01435, -0.02865, 3.228), (0.01435, 0.02865, 3.228), (5.662e-09, -0.02865, 3.225), (5.662e-09, 0.02865, 3.225), (-0.01435, -0.02865, 3.228), (-0.01435, 0.02865, 3.228), (-0.02652, -0.02865, 3.236), (-0.02652, 0.02865, 3.236), (-0.03465, -0.02865, 3.248), (-0.03465, 0.02865, 3.248), (-0.0375, -0.02865, 3.263), (-0.0375, 0.02865, 3.263), (-0.03465, -0.02865, 3.277), (-0.03465, 0.02865, 3.277), (-0.02652, -0.02865, 3.289), (-0.02652, 0.02865, 3.289), (-0.01435, -0.02865, 3.297), (-0.01435, 0.02865, 3.297), (-4.147e-10, 9.591e-08, 3.305), (0.01614, 9.604e-08, 3.301), (0.02983, 9.267e-08, 3.292), (0.03898, 9.32e-08, 3.279), (0.04219, 9.383e-08, 3.263), (0.03898, 9.445e-08, 3.246), (0.02983, 9.499e-08, 3.233), (0.01614, 9.162e-08, 3.224), (5.955e-09, 9.174e-08, 3.22), (-0.01614, 9.162e-08, 3.224), (-0.02983, 9.499e-08, 3.233), (-0.03898, 9.445e-08, 3.246), (-0.04219, 9.383e-08, 3.263), (-0.03898, 9.32e-08, 3.279), (-0.02983, 9.267e-08, 3.292), (-0.01614, 9.604e-08, 3.301), (-0.2848, 0.9388, 2.5), (-0.2826, 0.9316, 2.493), (-0.09542, 0.9688, 2.493), (-0.09616, 0.9763, 2.5), (0.09542, 0.9688, 2.493), (0.09616, 0.9763, 2.5), (0.2826, 0.9316, 2.493), (0.2848, 0.9388, 2.5), (0.4589, 0.8586, 2.493), (0.4625, 0.8652, 2.5), (0.6176, 0.7525, 2.493), (0.6224, 0.7584, 2.5), (0.7525, 0.6176, 2.493), (0.7584, 0.6224, 2.5), (0.8586, 0.4589, 2.493), (0.8652, 0.4625, 2.5), (0.9316, 0.2826, 2.493), (0.9388, 0.2848, 2.5), (0.9688, 0.09542, 2.493), (0.9763, 0.09616, 2.5), (0.9688, -0.09542, 2.493), (0.9763, -0.09616, 2.5), (0.9316, -0.2826, 2.493), (0.9388, -0.2848, 2.5), (0.8586, -0.4589, 2.493), (0.8652, -0.4625, 2.5), (0.7525, -0.6176, 2.493), (0.7584, -0.6224, 2.5), (0.6176, -0.7525, 2.493), (0.6224, -0.7584, 2.5), (0.4589, -0.8586, 2.493), (0.4625, -0.8652, 2.5), (0.2826, -0.9316, 2.493), (0.2848, -0.9388, 2.5), (0.09542, -0.9688, 2.493), (0.09616, -0.9763, 2.5), (-0.09542, -0.9688, 2.493), (-0.09616, -0.9763, 2.5), (-0.2826, -0.9316, 2.493), (-0.2848, -0.9388, 2.5), (-0.4589, -0.8586, 2.493), (-0.4625, -0.8652, 2.5), (-0.6176, -0.7525, 2.493), (-0.6224, -0.7584, 2.5), (-0.7525, -0.6176, 2.493), (-0.7584, -0.6224, 2.5), (-0.8586, -0.4589, 2.493), (-0.8652, -0.4625, 2.5), (-0.9316, -0.2826, 2.493), (-0.9388, -0.2848, 2.5), (-0.9688, -0.09542, 2.493), (-0.9763, -0.09616, 2.5), (-0.9688, 0.09542, 2.493), (-0.9763, 0.09616, 2.5), (-0.9316, 0.2826, 2.493), (-0.9388, 0.2848, 2.5), (-0.8586, 0.4589, 2.493), (-0.8652, 0.4625, 2.5), (-0.7525, 0.6176, 2.493), (-0.7584, 0.6224, 2.5), (-0.6176, 0.7525, 2.493), (-0.6224, 0.7584, 2.5), (-0.4589, 0.8586, 2.493), (-0.4625, 0.8652, 2.5), (-0.101, 1.025, 2.5), (-0.1017, 1.033, 2.493), (-0.3012, 0.9928, 2.493), (-0.299, 0.9856, 2.5), (-0.3012, 0.9928, 2.449), (-0.299, 0.9856, 2.441), (0.101, 1.025, 2.5), (0.1017, 1.033, 2.493), (0.299, 0.9856, 2.5), (0.3012, 0.9928, 2.493), (0.4855, 0.9083, 2.5), (0.4891, 0.915, 2.493), (0.6534, 0.7962, 2.5), (0.6582, 0.802, 2.493), (0.7962, 0.6534, 2.5), (0.802, 0.6582, 2.493), (0.9083, 0.4855, 2.5), (0.915, 0.4891, 2.493), (0.9856, 0.299, 2.5), (0.9928, 0.3012, 2.493), (1.025, 0.101, 2.5), (1.033, 0.1017, 2.493), (1.025, -0.101, 2.5), (1.033, -0.1017, 2.493), (0.9856, -0.299, 2.5), (0.9928, -0.3012, 2.493), (0.9083, -0.4855, 2.5), (0.915, -0.4891, 2.493), (0.7962, -0.6534, 2.5), (0.802, -0.6582, 2.493), (0.6534, -0.7962, 2.5), (0.6582, -0.802, 2.493), (0.4855, -0.9083, 2.5), (0.4891, -0.915, 2.493), (0.299, -0.9856, 2.5), (0.3012, -0.9928, 2.493), (0.101, -1.025, 2.5), (0.1017, -1.033, 2.493), (-0.101, -1.025, 2.5), (-0.1017, -1.033, 2.493), (-0.299, -0.9856, 2.5), (-0.3012, -0.9928, 2.493), (-0.4855, -0.9083, 2.5), (-0.4891, -0.915, 2.493), (-0.6534, -0.7962, 2.5), (-0.6582, -0.802, 2.493), (-0.7962, -0.6534, 2.5), (-0.802, -0.6582, 2.493), (-0.9083, -0.4855, 2.5), (-0.915, -0.4891, 2.493), (-0.9856, -0.299, 2.5), (-0.9928, -0.3012, 2.493), (-1.025, -0.101, 2.5), (-1.033, -0.1017, 2.493), (-1.025, 0.101, 2.5), (-1.033, 0.1017, 2.493), (-0.9856, 0.299, 2.5), (-0.9928, 0.3012, 2.493), (-0.9083, 0.4855, 2.5), (-0.915, 0.4891, 2.493), (-0.7962, 0.6534, 2.5), (-0.802, 0.6582, 2.493), (-0.6534, 0.7962, 2.5), (-0.6582, 0.802, 2.493), (-0.4855, 0.9083, 2.5), (-0.4891, 0.915, 2.493), (0.1017, 1.033, 2.104), (0.101, 1.025, 2.096), (0.1017, 1.033, 2.089), (0.09419, 1.033, 2.096), (0.101, 1.025, 1.875), (0.1017, 1.033, 1.867), (0.09419, 1.033, 1.875), (0.1017, 1.033, 1.883), (0.1017, -1.033, 1.867), (0.101, -1.025, 1.875), (0.1017, -1.033, 1.883), (0.09419, -1.033, 1.875), (0.3012, -0.9928, 1.867), (0.299, -0.9856, 1.875), (0.4891, -0.915, 1.867), (0.4855, -0.9083, 1.875), (0.6582, -0.802, 1.867), (0.6534, -0.7962, 1.875), (0.802, -0.6582, 1.867), (0.7962, -0.6534, 1.875), (0.915, -0.4891, 1.867), (0.9083, -0.4855, 1.875), (0.9928, -0.3012, 1.867), (0.9856, -0.299, 1.875), (1.033, -0.1017, 1.867), (1.025, -0.101, 1.875), (1.033, 0.1017, 1.867), (1.025, 0.101, 1.875), (0.9928, 0.3012, 1.867), (0.9856, 0.299, 1.875), (0.915, 0.4891, 1.867), (0.9083, 0.4855, 1.875), (0.802, 0.6582, 1.867), (0.7962, 0.6534, 1.875), (0.6582, 0.802, 1.867), (0.6534, 0.7962, 1.875), (0.4891, 0.915, 1.867), (0.4855, 0.9083, 1.875), (0.3012, 0.9928, 1.867), (0.299, 0.9856, 1.875), (-0.299, 0.9856, 2.253), (-0.3012, 0.9928, 2.26), (-0.299, 0.9856, 2.279), (-0.3012, 0.9928, 2.271), (-0.101, 1.025, 2.122), (-0.1017, 1.033, 2.115), (0.101, 1.025, 2.122), (0.1017, 1.033, 2.115), (0.299, 0.9856, 2.122), (0.3012, 0.9928, 2.115), (0.299, 0.9856, 2.096), (0.3012, 0.9928, 2.104), (0.4855, 0.9083, 2.122), (0.4891, 0.915, 2.115), (0.4855, 0.9083, 2.096), (0.4891, 0.915, 2.104), (0.6534, 0.7962, 2.122), (0.6582, 0.802, 2.115), (0.6534, 0.7962, 2.096), (0.6582, 0.802, 2.104), (0.7962, 0.6534, 2.122), (0.802, 0.6582, 2.115), (0.7962, 0.6534, 2.096), (0.802, 0.6582, 2.104), (0.9083, 0.4855, 2.122), (0.915, 0.4891, 2.115), (0.9083, 0.4855, 2.096), (0.915, 0.4891, 2.104), (0.9856, 0.299, 2.122), (0.9928, 0.3012, 2.115), (0.9856, 0.299, 2.096), (0.9928, 0.3012, 2.104), (1.025, 0.101, 2.122), (1.033, 0.1017, 2.115), (1.025, 0.101, 2.096), (1.033, 0.1017, 2.104), (1.025, -0.101, 2.122), (1.033, -0.1017, 2.115), (1.025, -0.101, 2.096), (1.033, -0.1017, 2.104), (0.9856, -0.299, 2.122), (0.9928, -0.3012, 2.115), (0.9856, -0.299, 2.096), (0.9928, -0.3012, 2.104), (0.9083, -0.4855, 2.122), (0.915, -0.4891, 2.115), (0.9083, -0.4855, 2.096), (0.915, -0.4891, 2.104), (0.7962, -0.6534, 2.122), (0.802, -0.6582, 2.115), (0.7962, -0.6534, 2.096), (0.802, -0.6582, 2.104), (0.6534, -0.7962, 2.122), (0.6582, -0.802, 2.115), (0.6534, -0.7962, 2.096), (0.6582, -0.802, 2.104), (0.4855, -0.9083, 2.122), (0.4891, -0.915, 2.115), (0.4855, -0.9083, 2.096), (0.4891, -0.915, 2.104), (0.299, -0.9856, 2.122), (0.3012, -0.9928, 2.115), (0.299, -0.9856, 2.096), (0.3012, -0.9928, 2.104), (0.101, -1.025, 2.122), (0.1017, -1.033, 2.115), (0.101, -1.025, 2.096), (0.1017, -1.033, 2.104), (0.09419, -1.033, 2.096), (0.1017, -1.033, 2.089), (-0.101, -1.025, 2.122), (-0.1017, -1.033, 2.115), (-0.299, -0.9856, 2.122), (-0.3012, -0.9928, 2.115), (-0.4855, -0.9083, 2.122), (-0.4891, -0.915, 2.115), (-0.6534, -0.7962, 2.122), (-0.6582, -0.802, 2.115), (-0.7962, -0.6534, 2.122), (-0.802, -0.6582, 2.115), (-0.9083, -0.4855, 2.122), (-0.915, -0.4891, 2.115), (-0.9856, -0.299, 2.122), (-0.9928, -0.3012, 2.115), (-1.025, -0.101, 2.122), (-1.033, -0.1017, 2.115), (-1.025, 0.101, 2.122), (-1.033, 0.1017, 2.115), (-0.9856, 0.299, 2.122), (-0.9928, 0.3012, 2.115), (-0.9083, 0.4855, 2.122), (-0.915, 0.4891, 2.115), (-0.7962, 0.6534, 2.122), (-0.802, 0.6582, 2.115), (-0.6534, 0.7962, 2.122), (-0.6582, 0.802, 2.115), (-0.4855, 0.9083, 2.122), (-0.4891, 0.915, 2.115), (-0.4891, 0.915, 2.271), (-0.4855, 0.9083, 2.279), (-0.6582, 0.802, 2.271), (-0.6534, 0.7962, 2.279), (-0.802, 0.6582, 2.271), (-0.7962, 0.6534, 2.279), (-0.915, 0.4891, 2.271), (-0.9083, 0.4855, 2.279), (-0.9928, 0.3012, 2.271), (-0.9856, 0.299, 2.279), (-1.033, 0.1017, 2.271), (-1.025, 0.101, 2.279), (-1.033, -0.1017, 2.271), (-1.025, -0.101, 2.279), (-0.9928, -0.3012, 2.271), (-0.9856, -0.299, 2.279), (-0.915, -0.4891, 2.271), (-0.9083, -0.4855, 2.279), (-0.802, -0.6582, 2.271), (-0.7962, -0.6534, 2.279), (-0.6582, -0.802, 2.271), (-0.6534, -0.7962, 2.279), (-0.4891, -0.915, 2.271), (-0.4855, -0.9083, 2.279), (-0.3012, -0.9928, 2.271), (-0.299, -0.9856, 2.279), (-0.1017, -1.033, 2.271), (-0.101, -1.025, 2.279), (0.1017, -1.033, 2.271), (0.101, -1.025, 2.279), (0.3012, -0.9928, 2.271), (0.299, -0.9856, 2.279), (0.4891, -0.915, 2.271), (0.4855, -0.9083, 2.279), (0.6582, -0.802, 2.271), (0.6534, -0.7962, 2.279), (0.802, -0.6582, 2.271), (0.7962, -0.6534, 2.279), (0.915, -0.4891, 2.271), (0.9083, -0.4855, 2.279), (0.9928, -0.3012, 2.271), (0.9856, -0.299, 2.279), (1.033, -0.1017, 2.271), (1.025, -0.101, 2.279), (1.033, 0.1017, 2.271), (1.025, 0.101, 2.279), (0.9928, 0.3012, 2.271), (0.9856, 0.299, 2.279), (0.915, 0.4891, 2.271), (0.9083, 0.4855, 2.279), (0.802, 0.6582, 2.271), (0.7962, 0.6534, 2.279), (0.6582, 0.802, 2.271), (0.6534, 0.7962, 2.279), (0.4891, 0.915, 2.271), (0.4855, 0.9083, 2.279), (0.3012, 0.9928, 2.271), (0.299, 0.9856, 2.279), (0.1017, 1.033, 2.271), (0.101, 1.025, 2.279), (-0.1017, 1.033, 2.271), (-0.101, 1.025, 2.279), (-0.101, 1.025, 2.441), (-0.1017, 1.033, 2.449), (0.101, 1.025, 2.441), (0.1017, 1.033, 2.449), (0.299, 0.9856, 2.441), (0.3012, 0.9928, 2.449), (0.4855, 0.9083, 2.441), (0.4891, 0.915, 2.449), (0.6534, 0.7962, 2.441), (0.6582, 0.802, 2.449), (0.7962, 0.6534, 2.441), (0.802, 0.6582, 2.449), (0.9083, 0.4855, 2.441), (0.915, 0.4891, 2.449), (0.9856, 0.299, 2.441), (0.9928, 0.3012, 2.449), (1.025, 0.101, 2.441), (1.033, 0.1017, 2.449), (1.025, -0.101, 2.441), (1.033, -0.1017, 2.449), (0.9856, -0.299, 2.441), (0.9928, -0.3012, 2.449), (0.9083, -0.4855, 2.441), (0.915, -0.4891, 2.449), (0.7962, -0.6534, 2.441), (0.802, -0.6582, 2.449), (0.6534, -0.7962, 2.441), (0.6582, -0.802, 2.449), (0.4855, -0.9083, 2.441), (0.4891, -0.915, 2.449), (0.299, -0.9856, 2.441), (0.3012, -0.9928, 2.449), (0.101, -1.025, 2.441), (0.1017, -1.033, 2.449), (-0.101, -1.025, 2.441), (-0.1017, -1.033, 2.449), (-0.299, -0.9856, 2.441), (-0.3012, -0.9928, 2.449), (-0.4855, -0.9083, 2.441), (-0.4891, -0.915, 2.449), (-0.6534, -0.7962, 2.441), (-0.6582, -0.802, 2.449), (-0.7962, -0.6534, 2.441), (-0.802, -0.6582, 2.449), (-0.9083, -0.4855, 2.441), (-0.915, -0.4891, 2.449), (-0.9856, -0.299, 2.441), (-0.9928, -0.3012, 2.449), (-1.025, -0.101, 2.441), (-1.033, -0.1017, 2.449), (-1.025, 0.101, 2.441), (-1.033, 0.1017, 2.449), (-0.9856, 0.299, 2.441), (-0.9928, 0.3012, 2.449), (-0.9083, 0.4855, 2.441), (-0.915, 0.4891, 2.449), (-0.7962, 0.6534, 2.441), (-0.802, 0.6582, 2.449), (-0.6534, 0.7962, 2.441), (-0.6582, 0.802, 2.449), (-0.4855, 0.9083, 2.441), (-0.4891, 0.915, 2.449), (-0.3012, 0.9928, 2.115), (-0.299, 0.9856, 2.122), (-0.1017, 1.033, 2.26), (-0.101, 1.025, 2.253), (0.1017, 1.033, 2.26), (0.101, 1.025, 2.253), (0.3012, 0.9928, 2.26), (0.299, 0.9856, 2.253), (0.4891, 0.915, 2.26), (0.4855, 0.9083, 2.253), (0.6582, 0.802, 2.26), (0.6534, 0.7962, 2.253), (0.802, 0.6582, 2.26), (0.7962, 0.6534, 2.253), (0.915, 0.4891, 2.26), (0.9083, 0.4855, 2.253), (0.9928, 0.3012, 2.26), (0.9856, 0.299, 2.253), (1.033, 0.1017, 2.26), (1.025, 0.101, 2.253), (1.033, -0.1017, 2.26), (1.025, -0.101, 2.253), (0.9928, -0.3012, 2.26), (0.9856, -0.299, 2.253), (0.915, -0.4891, 2.26), (0.9083, -0.4855, 2.253), (0.802, -0.6582, 2.26), (0.7962, -0.6534, 2.253), (0.6582, -0.802, 2.26), (0.6534, -0.7962, 2.253), (0.4891, -0.915, 2.26), (0.4855, -0.9083, 2.253), (0.3012, -0.9928, 2.26), (0.299, -0.9856, 2.253), (0.1017, -1.033, 2.26), (0.101, -1.025, 2.253), (-0.1017, -1.033, 2.26), (-0.101, -1.025, 2.253), (-0.3012, -0.9928, 2.26), (-0.299, -0.9856, 2.253), (-0.4891, -0.915, 2.26), (-0.4855, -0.9083, 2.253), (-0.6582, -0.802, 2.26), (-0.6534, -0.7962, 2.253), (-0.802, -0.6582, 2.26), (-0.7962, -0.6534, 2.253), (-0.915, -0.4891, 2.26), (-0.9083, -0.4855, 2.253), (-0.9928, -0.3012, 2.26), (-0.9856, -0.299, 2.253), (-1.033, -0.1017, 2.26), (-1.025, -0.101, 2.253), (-1.033, 0.1017, 2.26), (-1.025, 0.101, 2.253), (-0.9928, 0.3012, 2.26), (-0.9856, 0.299, 2.253), (-0.915, 0.4891, 2.26), (-0.9083, 0.4855, 2.253), (-0.802, 0.6582, 2.26), (-0.7962, 0.6534, 2.253), (-0.6582, 0.802, 2.26), (-0.6534, 0.7962, 2.253), (-0.4891, 0.915, 2.26), (-0.4855, 0.9083, 2.253), (-0.2826, 0.9316, 0.005), (-0.2841, 0.9364, 0.0), (-0.09591, 0.9738, 0.0), (-0.09542, 0.9688, 0.005), (0.09591, 0.9738, 0.0), (0.09542, 0.9688, 0.005), (0.2841, 0.9364, 0.0), (0.2826, 0.9316, 0.005), (0.4613, 0.863, 0.0), (0.4589, 0.8586, 0.005), (0.6208, 0.7564, 0.0), (0.6176, 0.7525, 0.005), (0.7564, 0.6208, 0.0), (0.7525, 0.6176, 0.005), (0.863, 0.4613, 0.0), (0.8586, 0.4589, 0.005), (0.9364, 0.2841, 0.0), (0.9316, 0.2826, 0.005), (0.9738, 0.09591, 0.0), (0.9688, 0.09542, 0.005), (0.9738, -0.09591, 0.0), (0.9688, -0.09542, 0.005), (0.9364, -0.2841, 0.0), (0.9316, -0.2826, 0.005), (0.863, -0.4613, 0.0), (0.8586, -0.4589, 0.005), (0.7564, -0.6208, 0.0), (0.7525, -0.6176, 0.005), (0.6208, -0.7564, 0.0), (0.6176, -0.7525, 0.005), (0.4613, -0.863, 0.0), (0.4589, -0.8586, 0.005), (0.2841, -0.9364, 0.0), (0.2826, -0.9316, 0.005), (0.09591, -0.9738, 0.0), (0.09542, -0.9688, 0.005), (-0.09591, -0.9738, 0.0), (-0.09542, -0.9688, 0.005), (-0.2841, -0.9364, 0.0), (-0.2826, -0.9316, 0.005), (-0.4613, -0.863, 0.0), (-0.4589, -0.8586, 0.005), (-0.6208, -0.7564, 0.0), (-0.6176, -0.7525, 0.005), (-0.7564, -0.6208, 0.0), (-0.7525, -0.6176, 0.005), (-0.863, -0.4613, 0.0), (-0.8586, -0.4589, 0.005), (-0.9364, -0.2841, 0.0), (-0.9316, -0.2826, 0.005), (-0.9738, -0.09591, 0.0), (-0.9688, -0.09542, 0.005), (-0.9738, 0.09591, 0.0), (-0.9688, 0.09542, 0.005), (-0.9364, 0.2841, 0.0), (-0.9316, 0.2826, 0.005), (-0.863, 0.4613, 0.0), (-0.8586, 0.4589, 0.005), (-0.7564, 0.6208, 0.0), (-0.7525, 0.6176, 0.005), (-0.6208, 0.7564, 0.0), (-0.6176, 0.7525, 0.005), (-0.4613, 0.863, 0.0), (-0.4589, 0.8586, 0.005), (-0.2888, 0.9521, 0.0), (-0.2903, 0.9569, 0.005), (-0.09802, 0.9952, 0.005), (-0.09752, 0.9902, 0.0), (0.09802, 0.9952, 0.005), (0.09752, 0.9902, 0.0), (0.2903, 0.9569, 0.005), (0.2888, 0.9521, 0.0), (0.4714, 0.8819, 0.005), (0.469, 0.8775, 0.0), (0.6344, 0.773, 0.005), (0.6312, 0.7691, 0.0), (0.773, 0.6344, 0.005), (0.7691, 0.6312, 0.0), (0.8819, 0.4714, 0.005), (0.8775, 0.469, 0.0), (0.9569, 0.2903, 0.005), (0.9521, 0.2888, 0.0), (0.9952, 0.09802, 0.005), (0.9902, 0.09752, 0.0), (0.9952, -0.09802, 0.005), (0.9902, -0.09752, 0.0), (0.9569, -0.2903, 0.005), (0.9521, -0.2888, 0.0), (0.8819, -0.4714, 0.005), (0.8775, -0.469, 0.0), (0.773, -0.6344, 0.005), (0.7691, -0.6312, 0.0), (0.6344, -0.773, 0.005), (0.6312, -0.7691, 0.0), (0.4714, -0.8819, 0.005), (0.469, -0.8775, 0.0), (0.2903, -0.9569, 0.005), (0.2888, -0.9521, 0.0), (0.09802, -0.9952, 0.005), (0.09752, -0.9902, 0.0), (-0.09802, -0.9952, 0.005), (-0.09753, -0.9902, 0.0), (-0.2903, -0.9569, 0.005), (-0.2888, -0.9521, 0.0), (-0.4714, -0.8819, 0.005), (-0.469, -0.8775, 0.0), (-0.6344, -0.773, 0.005), (-0.6312, -0.7691, 0.0), (-0.773, -0.6344, 0.005), (-0.7691, -0.6312, 0.0), (-0.8819, -0.4714, 0.005), (-0.8775, -0.469, 0.0), (-0.9569, -0.2903, 0.005), (-0.9521, -0.2888, 0.0), (-0.9952, -0.09802, 0.005), (-0.9902, -0.09752, 0.0), (-0.9952, 0.09802, 0.005), (-0.9902, 0.09753, 0.0), (-0.9569, 0.2903, 0.005), (-0.9521, 0.2888, 0.0), (-0.8819, 0.4714, 0.005), (-0.8775, 0.469, 0.0), (-0.773, 0.6344, 0.005), (-0.7691, 0.6312, 0.0), (-0.6344, 0.773, 0.005), (-0.6312, 0.7691, 0.0), (-0.4714, 0.8819, 0.005), (-0.469, 0.8775, 0.0)], [], [(1108, 1106, 77, 78), (20, 21, 302, 303), (21, 22, 301, 302), (22, 23, 300, 301), (1106, 1104, 76, 77), (23, 24, 299, 300), (24, 25, 298, 299), (25, 26, 297, 298), (1104, 1102, 75, 76), (26, 27, 296, 297), (27, 28, 295, 296), (28, 29, 294, 295), (1102, 1100, 74, 75), (29, 30, 293, 294), (30, 31, 292, 293), (31, 0, 289, 292), (1100, 1098, 73, 74), (320, 1472, 1255, 290), (99, 96, 320, 290), (1098, 1096, 72, 73), (1474, 1408, 1406, 1476), (1476, 1406, 1404, 1478), (1096, 1094, 71, 72), (290, 1255, 1257, 1210, 1213), (1478, 1404, 1402, 1480), (1265, 1263, 1267, 1269), (1094, 1092, 70, 71), (1480, 1402, 1400, 1482), (1269, 1267, 1271, 1273), (1482, 1400, 1398, 1484), (1101, 1103, 1168, 1166), (1092, 1090, 69, 70), (1273, 1271, 1275, 1277), (1575, 1577, 52, 51), (1484, 1398, 1396, 1486), (1277, 1275, 1279, 1281), (1090, 1088, 68, 69), (1486, 1396, 1394, 1488), (1281, 1279, 1283, 1285), (1488, 1394, 1392, 1490), (1251, 1253, 1408, 1474), (1088, 1086, 67, 68), (1285, 1283, 1287, 1289), (319, 1347, 1472, 320), (1490, 1392, 1390, 1492), (1289, 1287, 1291, 1293), (318, 1345, 1347, 319), (1492, 1390, 1388, 1494), (254, 252, 1533, 1535), (1086, 1084, 66, 67), (1293, 1291, 1295, 1297), (317, 1343, 1345, 318), (1494, 1388, 1386, 1496), (252, 250, 1531, 1533), (1297, 1295, 1299, 1301), (316, 1341, 1343, 317), (1496, 1386, 1384, 1498), (250, 248, 1529, 1531), (1301, 1299, 1303, 1305), (315, 1339, 1341, 316), (1498, 1384, 1382, 1500), (248, 246, 1527, 1529), (1305, 1303, 1307, 1309), (314, 1337, 1339, 315), (1500, 1382, 1380, 1502), (1599, 1536, 32, 63), (1541, 1543, 35, 34), (1543, 1545, 36, 35), (1545, 1547, 37, 36), (1547, 1549, 38, 37), (1549, 1551, 39, 38), (1551, 1553, 40, 39), (1553, 1555, 41, 40), (1555, 1557, 42, 41), (1557, 1559, 43, 42), (1559, 1561, 44, 43), (1561, 1563, 45, 44), (1563, 1565, 46, 45), (1110, 1108, 78, 79), (1565, 1567, 47, 46), (1112, 1110, 79, 80), (1567, 1569, 48, 47), (1114, 1112, 80, 81), (1569, 1571, 49, 48), (1116, 1114, 81, 82), (1571, 1573, 50, 49), (1118, 1116, 82, 83), (1574, 1572, 1637, 1639), (1120, 1118, 83, 84), (1573, 1575, 51, 50), (1122, 1120, 84, 85), (1577, 1579, 53, 52), (1124, 1122, 85, 86), (1579, 1581, 54, 53), (1126, 1124, 86, 87), (1581, 1583, 55, 54), (1128, 1126, 87, 88), (1583, 1585, 56, 55), (1130, 1128, 88, 89), (1585, 1587, 57, 56), (1132, 1130, 89, 90), (1587, 1589, 58, 57), (1134, 1132, 90, 91), (1589, 1591, 59, 58), (1136, 1134, 91, 92), (1591, 1593, 60, 59), (1138, 1136, 92, 93), (1593, 1595, 61, 60), (1140, 1138, 93, 94), (1595, 1597, 62, 61), (1142, 1140, 94, 95), (1597, 1599, 63, 62), (1148, 1146, 1145, 1411), (1601, 287, 256, 1602), (1084, 1082, 65, 66), (1538, 1537, 1600, 1603), (32, 33, 34, 35, 36, 37, 38, 39, 40, 41, 42, 43, 44, 45, 46, 47, 48, 49, 50, 51, 52, 53, 54, 55, 56, 57, 58, 59, 60, 61, 62, 63), (1588, 1586, 1651, 1653), (1548, 1546, 1611, 1613), (1562, 1560, 1625, 1627), (1576, 1574, 1639, 1641), (1590, 1588, 1653, 1655), (1550, 1548, 1613, 1615), (1564, 1562, 1627, 1629), (1578, 1576, 1641, 1643), (1537, 1598, 1663, 1600), (1592, 1590, 1655, 1657), (1552, 1550, 1615, 1617), (1566, 1564, 1629, 1631), (1580, 1578, 1643, 1645), (1540, 1538, 1603, 1605), (1594, 1592, 1657, 1659), (1554, 1552, 1617, 1619), (1568, 1566, 1631, 1633), (1582, 1580, 1645, 1647), (1542, 1540, 1605, 1607), (1596, 1594, 1659, 1661), (1556, 1554, 1619, 1621), (1570, 1568, 1633, 1635), (1584, 1582, 1647, 1649), (1544, 1542, 1607, 1609), (1598, 1596, 1661, 1663), (1558, 1556, 1621, 1623), (1572, 1570, 1635, 1637), (1586, 1584, 1649, 1651), (1546, 1544, 1609, 1611), (1539, 1541, 34, 33), (1560, 1558, 1623, 1625), (65, 64, 95, 94, 93, 92, 91, 90, 89, 88, 87, 86, 85, 84, 83, 82, 81, 80, 79, 78, 77, 76, 75, 74, 73, 72, 71, 70, 69, 68, 67, 66), (1117, 1182, 1180, 1115), (1131, 1196, 1194, 1129), (1089, 1091, 1156, 1154), (1082, 1081, 64, 65), (1103, 1105, 1170, 1168), (1119, 1184, 1182, 1117), (1133, 1198, 1196, 1131), (1091, 1093, 1158, 1156), (1107, 1172, 1170, 1105), (1121, 1186, 1184, 1119), (1135, 1200, 1198, 1133), (1093, 1095, 1160, 1158), (1109, 1174, 1172, 1107), (1123, 1188, 1186, 1121), (1080, 1147, 1208, 1143), (1137, 1202, 1200, 1135), (1095, 1097, 1162, 1160), (1111, 1176, 1174, 1109), (1125, 1190, 1188, 1123), (1083, 1085, 1150, 1144), (1139, 1204, 1202, 1137), (1097, 1099, 1164, 1162), (1113, 1178, 1176, 1111), (1127, 1192, 1190, 1125), (1085, 1087, 1152, 1150), (1141, 1206, 1204, 1139), (1099, 1101, 1166, 1164), (1115, 1180, 1178, 1113), (1129, 1194, 1192, 1127), (1087, 1089, 1154, 1152), (1143, 1208, 1206, 1141), (31, 159, 96, 0), (291, 290, 1213, 1212, 1217, 1216), (30, 157, 159, 31), (246, 244, 1525, 1527), (29, 155, 157, 30), (223, 225, 1310, 1306), (28, 153, 155, 29), (1, 99, 290, 291), (27, 151, 153, 28), (313, 1335, 1337, 314), (26, 149, 151, 27), (1502, 1380, 1378, 1504), (25, 147, 149, 26), (244, 242, 1523, 1525), (24, 145, 147, 25), (225, 227, 1314, 1310), (23, 143, 145, 24), (22, 141, 143, 23), (312, 1333, 1335, 313), (21, 139, 141, 22), (1504, 1378, 1376, 1506), (20, 137, 139, 21), (242, 240, 1521, 1523), (19, 135, 137, 20), (227, 229, 1320, 1314), (18, 133, 135, 19), (311, 1331, 1333, 312), (1506, 1376, 1374, 1508), (16, 129, 131, 17), (15, 127, 129, 16), (240, 238, 1519, 1521), (14, 125, 127, 15), (13, 123, 125, 14), (310, 1329, 1331, 311), (12, 121, 123, 13), (1508, 1374, 1372, 1510), (11, 119, 121, 12), (238, 236, 1517, 1519), (10, 117, 119, 11), (135, 133, 306, 307), (9, 115, 117, 10), (8, 113, 115, 9), (309, 1327, 1329, 310), (7, 111, 113, 8), (1510, 1372, 1370, 1512), (6, 109, 111, 7), (236, 234, 1515, 1517), (5, 107, 109, 6), (137, 135, 307, 308), (4, 105, 107, 5), (308, 1325, 1327, 309), (3, 103, 105, 4), (1512, 1370, 1368, 1514), (2, 101, 103, 3), (1413, 1151, 1153, 1415), (234, 232, 1513, 1515), (0, 96, 99, 1), (139, 137, 308, 309), (158, 191, 160, 97), (156, 190, 191, 158), (154, 189, 190, 156), (152, 188, 189, 154), (150, 187, 188, 152), (148, 186, 187, 150), (146, 185, 186, 148), (144, 184, 185, 146), (142, 183, 184, 144), (140, 182, 183, 142), (138, 181, 182, 140), (136, 180, 181, 138), (134, 179, 180, 136), (132, 178, 179, 134), (130, 177, 178, 132), (128, 176, 177, 130), (126, 175, 176, 128), (124, 174, 175, 126), (122, 173, 174, 124), (120, 172, 173, 122), (118, 171, 172, 120), (116, 170, 171, 118), (114, 169, 170, 116), (112, 168, 169, 114), (110, 167, 168, 112), (108, 166, 167, 110), (106, 165, 166, 108), (104, 164, 165, 106), (102, 163, 164, 104), (100, 162, 163, 102), (98, 161, 162, 100), (97, 160, 161, 98), (163, 162, 1412, 1414), (192, 193, 194, 195), (307, 1323, 1325, 308), (195, 194, 196, 197), (1514, 1368, 1366, 1516), (197, 196, 198, 199), (164, 163, 1414, 1416), (199, 198, 200, 201), (232, 230, 1511, 1513), (201, 200, 202, 203), (141, 139, 309, 310), (203, 202, 204, 205), (205, 204, 206, 207), (165, 164, 1416, 1418), (207, 206, 208, 209), (306, 1321, 1323, 307), (209, 208, 210, 211), (1516, 1366, 1364, 1518), (211, 210, 212, 213), (166, 165, 1418, 1420), (213, 212, 214, 215), (230, 228, 1509, 1511), (215, 214, 216, 217), (143, 141, 310, 311), (217, 216, 218, 219), (167, 166, 1420, 1422), (219, 218, 220, 221), (1318, 1317, 1315, 1321, 306), (221, 220, 222, 223), (1518, 1364, 1362, 1520), (223, 222, 224, 225), (225, 224, 226, 227), (168, 167, 1422, 1424), (227, 226, 228, 229), (228, 226, 1507, 1509), (229, 228, 230, 231), (145, 143, 311, 312), (231, 230, 232, 233), (169, 168, 1424, 1426), (233, 232, 234, 235), (1313, 1311, 1315, 1317), (235, 234, 236, 237), (1520, 1362, 1360, 1522), (237, 236, 238, 239), (170, 169, 1426, 1428), (239, 238, 240, 241), (226, 224, 1505, 1507), (241, 240, 242, 243), (147, 145, 312, 313), (243, 242, 244, 245), (245, 244, 246, 247), (171, 170, 1428, 1430), (247, 246, 248, 249), (1309, 1307, 1311, 1313), (249, 248, 250, 251), (1522, 1360, 1358, 1524), (251, 250, 252, 253), (172, 171, 1430, 1432), (253, 252, 254, 255), (224, 222, 1503, 1505), (255, 254, 193, 192), (1662, 286, 287, 1601), (1604, 257, 258, 1606), (1606, 258, 259, 1608), (1608, 259, 260, 1610), (1610, 260, 261, 1612), (1612, 261, 262, 1614), (1614, 262, 263, 1616), (1616, 263, 264, 1618), (1618, 264, 265, 1620), (1620, 265, 266, 1622), (1622, 266, 267, 1624), (1624, 267, 268, 1626), (1626, 268, 269, 1628), (1628, 269, 270, 1630), (1630, 270, 271, 1632), (1632, 271, 272, 1634), (1634, 272, 273, 1636), (1636, 273, 274, 1638), (1638, 274, 275, 1640), (1640, 275, 276, 1642), (1642, 276, 277, 1644), (1644, 277, 278, 1646), (1646, 278, 279, 1648), (1648, 279, 280, 1650), (1650, 280, 281, 1652), (1652, 281, 282, 1654), (1654, 282, 283, 1656), (1656, 283, 284, 1658), (1658, 284, 285, 1660), (1660, 285, 286, 1662), (1602, 256, 257, 1604), (1411, 1145, 1151, 1413), (1471, 1209, 1146, 1148), (1415, 1153, 1155, 1417), (1417, 1155, 1157, 1419), (1419, 1157, 1159, 1421), (1421, 1159, 1161, 1423), (1423, 1161, 1163, 1425), (1425, 1163, 1165, 1427), (1427, 1165, 1167, 1429), (1429, 1167, 1169, 1431), (1431, 1169, 1171, 1433), (1433, 1171, 1173, 1435), (1435, 1173, 1175, 1437), (1437, 1175, 1177, 1439), (1439, 1177, 1179, 1441), (1441, 1179, 1181, 1443), (1443, 1181, 1183, 1445), (1445, 1183, 1185, 1447), (1447, 1185, 1187, 1449), (1449, 1187, 1189, 1451), (1451, 1189, 1191, 1453), (1453, 1191, 1193, 1455), (1455, 1193, 1195, 1457), (1457, 1195, 1197, 1459), (1459, 1197, 1199, 1461), (1461, 1199, 1201, 1463), (1463, 1201, 1203, 1465), (1465, 1203, 1205, 1467), (1467, 1205, 1207, 1469), (1469, 1207, 1209, 1471), (101, 2, 1214, 1217, 1212, 1211), (160, 191, 1470, 1149), (351, 292, 289, 288), (350, 293, 292, 351), (349, 294, 293, 350), (348, 295, 294, 349), (347, 296, 295, 348), (346, 297, 296, 347), (345, 298, 297, 346), (344, 299, 298, 345), (343, 300, 299, 344), (342, 301, 300, 343), (341, 302, 301, 342), (340, 303, 302, 341), (339, 304, 303, 340), (338, 305, 304, 339), (16, 17, 1219, 1223), (17, 131, 1316, 1319, 1220, 1219), (14, 15, 1225, 1227), (13, 14, 1227, 1229), (12, 13, 1229, 1231), (11, 12, 1231, 1233), (10, 11, 1233, 1235), (9, 10, 1235, 1237), (8, 9, 1237, 1239), (7, 8, 1239, 1241), (6, 7, 1241, 1243), (5, 6, 1243, 1245), (4, 5, 1245, 1247), (3, 4, 1247, 1249), (194, 193, 1250, 1475), (321, 291, 1216, 1215, 322), (1221, 1220, 1319, 1318, 306, 305), (288, 289, 291, 321), (193, 254, 1535, 1250), (154, 156, 1351, 1353), (152, 154, 1353, 1355), (150, 152, 1355, 1357), (148, 150, 1357, 1359), (146, 148, 1359, 1361), (144, 146, 1361, 1363), (142, 144, 1363, 1365), (140, 142, 1365, 1367), (138, 140, 1367, 1369), (136, 138, 1369, 1371), (134, 136, 1371, 1373), (132, 134, 1373, 1375), (130, 132, 1375, 1377), (128, 130, 1377, 1379), (126, 128, 1379, 1381), (124, 126, 1381, 1383), (122, 124, 1383, 1385), (120, 122, 1385, 1387), (118, 120, 1387, 1389), (116, 118, 1389, 1391), (114, 116, 1391, 1393), (112, 114, 1393, 1395), (110, 112, 1395, 1397), (108, 110, 1397, 1399), (106, 108, 1399, 1401), (104, 106, 1401, 1403), (102, 104, 1403, 1405), (100, 102, 1405, 1407), (98, 100, 1407, 1409), (1210, 1257, 1259, 1261), (162, 161, 1410, 1412), (158, 97, 1252, 1349), (192, 195, 1254, 1473), (2, 3, 1249, 1214), (103, 101, 1211, 1260), (199, 201, 1262, 1258), (201, 203, 1266, 1262), (203, 205, 1270, 1266), (205, 207, 1274, 1270), (207, 209, 1278, 1274), (209, 211, 1282, 1278), (211, 213, 1286, 1282), (213, 215, 1290, 1286), (215, 217, 1294, 1290), (217, 219, 1298, 1294), (219, 221, 1302, 1298), (221, 223, 1306, 1302), (129, 127, 1308, 1312), (131, 129, 1312, 1316), (229, 231, 1322, 1320), (231, 233, 1324, 1322), (233, 235, 1326, 1324), (235, 237, 1328, 1326), (237, 239, 1330, 1328), (239, 241, 1332, 1330), (241, 243, 1334, 1332), (243, 245, 1336, 1334), (245, 247, 1338, 1336), (247, 249, 1340, 1338), (249, 251, 1342, 1340), (251, 253, 1344, 1342), (253, 255, 1346, 1344), (255, 192, 1473, 1346), (156, 158, 1349, 1351), (19, 20, 303, 304), (18, 19, 304, 305), (15, 16, 1223, 1225), (256, 287, 288, 321), (336, 1222, 1218, 337), (257, 256, 321, 322), (335, 1224, 1222, 336), (258, 257, 322, 323), (334, 1226, 1224, 335), (259, 258, 323, 324), (333, 1228, 1226, 334), (260, 259, 324, 325), (332, 1230, 1228, 333), (261, 260, 325, 326), (331, 1232, 1230, 332), (262, 261, 326, 327), (330, 1234, 1232, 331), (263, 262, 327, 328), (329, 1236, 1234, 330), (264, 263, 328, 329), (328, 1238, 1236, 329), (195, 197, 1256, 1254), (265, 264, 329, 330), (1534, 1348, 1253, 1251), (327, 1240, 1238, 328), (266, 265, 330, 331), (197, 199, 1258, 1256), (326, 1242, 1240, 327), (267, 266, 331, 332), (198, 196, 1477, 1479), (325, 1244, 1242, 326), (268, 267, 332, 333), (1261, 1259, 1263, 1265), (324, 1246, 1244, 325), (269, 268, 333, 334), (200, 198, 1479, 1481), (323, 1248, 1246, 324), (270, 269, 334, 335), (105, 103, 1260, 1264), (322, 1215, 1248, 323), (271, 270, 335, 336), (202, 200, 1481, 1483), (272, 271, 336, 337), (107, 105, 1264, 1268), (0, 1, 291, 289), (161, 160, 1149, 1410), (273, 272, 337, 338), (204, 202, 1483, 1485), (196, 194, 1475, 1477), (274, 273, 338, 339), (109, 107, 1268, 1272), (191, 190, 1468, 1470), (275, 274, 339, 340), (206, 204, 1485, 1487), (190, 189, 1466, 1468), (276, 275, 340, 341), (111, 109, 1272, 1276), (189, 188, 1464, 1466), (277, 276, 341, 342), (208, 206, 1487, 1489), (188, 187, 1462, 1464), (278, 277, 342, 343), (113, 111, 1276, 1280), (187, 186, 1460, 1462), (279, 278, 343, 344), (210, 208, 1489, 1491), (186, 185, 1458, 1460), (280, 279, 344, 345), (115, 113, 1280, 1284), (185, 184, 1456, 1458), (96, 159, 319, 320), (281, 280, 345, 346), (212, 210, 1491, 1493), (184, 183, 1454, 1456), (97, 98, 1409, 1252), (282, 281, 346, 347), (117, 115, 1284, 1288), (183, 182, 1452, 1454), (159, 157, 318, 319), (283, 282, 347, 348), (214, 212, 1493, 1495), (182, 181, 1450, 1452), (1532, 1350, 1348, 1534), (284, 283, 348, 349), (119, 117, 1288, 1292), (181, 180, 1448, 1450), (157, 155, 317, 318), (285, 284, 349, 350), (216, 214, 1495, 1497), (180, 179, 1446, 1448), (1530, 1352, 1350, 1532), (286, 285, 350, 351), (121, 119, 1292, 1296), (179, 178, 1444, 1446), (155, 153, 316, 317), (287, 286, 351, 288), (218, 216, 1497, 1499), (178, 177, 1442, 1444), (1528, 1354, 1352, 1530), (123, 121, 1296, 1300), (177, 176, 1440, 1442), (153, 151, 315, 316), (220, 218, 1499, 1501), (176, 175, 1438, 1440), (1526, 1356, 1354, 1528), (125, 123, 1300, 1304), (175, 174, 1436, 1438), (151, 149, 314, 315), (222, 220, 1501, 1503), (174, 173, 1434, 1436), (1524, 1358, 1356, 1526), (127, 125, 1304, 1308), (173, 172, 1432, 1434), (149, 147, 313, 314), (18, 305, 306, 133), (337, 1218, 1221, 305, 338), (368, 352, 353, 369), (369, 353, 354, 371), (371, 354, 356, 373), (373, 356, 358, 375), (375, 358, 360, 377), (377, 360, 361, 379), (379, 361, 362, 381), (381, 362, 363, 383), (383, 363, 364, 385), (385, 364, 365, 387), (387, 365, 366, 389), (389, 366, 352, 368), (529, 390, 367, 528), (530, 388, 390, 529), (531, 386, 388, 530), (532, 384, 386, 531), (533, 382, 384, 532), (534, 380, 382, 533), (359, 378, 380, 534), (357, 376, 378, 359), (355, 374, 376, 357), (535, 372, 374, 355), (536, 370, 372, 535), (528, 367, 370, 536), (391, 396, 397, 392), (392, 397, 398, 897), (897, 398, 399, 393), (393, 399, 400, 898), (898, 400, 401, 899), (899, 401, 402, 394), (394, 402, 403, 900), (900, 403, 404, 395), (395, 404, 405, 901), (901, 405, 406, 902), (902, 406, 407, 903), (903, 407, 396, 391), (396, 408, 409, 397), (397, 409, 410, 398), (398, 410, 411, 399), (399, 411, 412, 400), (400, 412, 413, 401), (401, 413, 414, 402), (402, 414, 415, 403), (403, 415, 416, 404), (404, 416, 417, 405), (405, 417, 418, 406), (406, 418, 419, 407), (407, 419, 408, 396), (408, 420, 421, 409), (409, 421, 422, 410), (410, 422, 423, 411), (411, 423, 424, 412), (412, 424, 425, 413), (413, 425, 426, 414), (414, 426, 427, 415), (415, 427, 428, 416), (416, 428, 429, 417), (417, 429, 430, 418), (418, 430, 431, 419), (419, 431, 420, 408), (420, 432, 433, 421), (421, 433, 434, 422), (422, 434, 435, 423), (423, 435, 436, 424), (424, 436, 437, 425), (425, 437, 438, 426), (426, 438, 439, 427), (427, 439, 440, 428), (428, 440, 441, 429), (429, 441, 442, 430), (430, 442, 443, 431), (431, 443, 432, 420), (432, 444, 445, 433), (433, 445, 446, 434), (434, 446, 447, 435), (435, 447, 448, 436), (436, 448, 449, 437), (437, 449, 450, 438), (438, 450, 451, 439), (439, 451, 452, 440), (440, 452, 453, 441), (441, 453, 454, 442), (442, 454, 455, 443), (443, 455, 444, 432), (444, 456, 457, 445), (445, 457, 458, 446), (446, 458, 459, 447), (447, 459, 460, 448), (448, 460, 461, 449), (449, 461, 462, 450), (450, 462, 463, 451), (451, 463, 464, 452), (452, 464, 465, 453), (453, 465, 466, 454), (454, 466, 467, 455), (455, 467, 456, 444), (456, 468, 469, 457), (457, 469, 470, 458), (458, 470, 471, 459), (459, 471, 472, 460), (460, 472, 473, 461), (461, 473, 474, 462), (462, 474, 475, 463), (463, 475, 476, 464), (464, 476, 477, 465), (465, 477, 478, 466), (466, 478, 479, 467), (467, 479, 468, 456), (468, 480, 481, 469), (469, 481, 482, 470), (470, 482, 483, 471), (471, 483, 484, 472), (472, 484, 485, 473), (473, 485, 486, 474), (474, 486, 487, 475), (475, 487, 488, 476), (476, 488, 489, 477), (477, 489, 490, 478), (478, 490, 491, 479), (479, 491, 480, 468), (480, 492, 493, 481), (481, 493, 494, 482), (482, 494, 495, 483), (483, 495, 496, 484), (484, 496, 497, 485), (485, 497, 498, 486), (486, 498, 499, 487), (487, 499, 500, 488), (488, 500, 501, 489), (489, 501, 502, 490), (490, 502, 503, 491), (491, 503, 492, 480), (492, 504, 505, 493), (493, 505, 506, 494), (494, 506, 507, 495), (495, 507, 508, 496), (496, 508, 509, 497), (497, 509, 510, 498), (498, 510, 511, 499), (499, 511, 512, 500), (500, 512, 513, 501), (501, 513, 514, 502), (502, 514, 515, 503), (503, 515, 504, 492), (504, 516, 517, 505), (505, 517, 518, 506), (506, 518, 519, 507), (507, 519, 520, 508), (508, 520, 521, 509), (509, 521, 522, 510), (510, 522, 523, 511), (511, 523, 524, 512), (512, 524, 525, 513), (513, 525, 526, 514), (514, 526, 527, 515), (515, 527, 516, 504), (516, 361, 360, 517), (517, 360, 358, 518), (518, 358, 356, 519), (519, 356, 354, 520), (520, 354, 353, 521), (521, 353, 352, 522), (522, 352, 366, 523), (523, 366, 365, 524), (524, 365, 364, 525), (525, 364, 363, 526), (526, 363, 362, 527), (527, 362, 361, 516), (537, 542, 543, 538), (538, 543, 544, 539), (539, 544, 545, 680), (680, 545, 546, 540), (540, 546, 547, 679), (679, 547, 548, 541), (541, 548, 549, 678), (678, 549, 550, 677), (677, 550, 551, 676), (676, 551, 552, 675), (675, 552, 553, 674), (674, 553, 542, 537), (542, 554, 555, 543), (543, 555, 556, 544), (544, 556, 557, 545), (545, 557, 558, 546), (546, 558, 559, 547), (547, 559, 560, 548), (548, 560, 561, 549), (549, 561, 562, 550), (550, 562, 563, 551), (551, 563, 564, 552), (552, 564, 565, 553), (553, 565, 554, 542), (554, 566, 567, 555), (555, 567, 568, 556), (556, 568, 569, 557), (557, 569, 570, 558), (558, 570, 571, 559), (559, 571, 572, 560), (560, 572, 573, 561), (561, 573, 574, 562), (562, 574, 575, 563), (563, 575, 576, 564), (564, 576, 577, 565), (565, 577, 566, 554), (566, 578, 579, 567), (567, 579, 580, 568), (568, 580, 581, 569), (569, 581, 582, 570), (570, 582, 583, 571), (571, 583, 584, 572), (572, 584, 585, 573), (573, 585, 586, 574), (574, 586, 587, 575), (575, 587, 588, 576), (576, 588, 589, 577), (577, 589, 578, 566), (578, 590, 591, 579), (579, 591, 592, 580), (580, 592, 593, 581), (581, 593, 594, 582), (582, 594, 595, 583), (583, 595, 596, 584), (584, 596, 597, 585), (585, 597, 598, 586), (586, 598, 599, 587), (587, 599, 600, 588), (588, 600, 601, 589), (589, 601, 590, 578), (590, 602, 603, 591), (591, 603, 604, 592), (592, 604, 605, 593), (593, 605, 606, 594), (594, 606, 607, 595), (595, 607, 608, 596), (596, 608, 609, 597), (597, 609, 610, 598), (598, 610, 611, 599), (599, 611, 612, 600), (600, 612, 613, 601), (601, 613, 602, 590), (602, 614, 615, 603), (603, 615, 616, 604), (604, 616, 617, 605), (605, 617, 618, 606), (606, 618, 619, 607), (607, 619, 620, 608), (608, 620, 621, 609), (609, 621, 622, 610), (610, 622, 623, 611), (611, 623, 624, 612), (612, 624, 625, 613), (613, 625, 614, 602), (614, 626, 627, 615), (615, 627, 628, 616), (616, 628, 629, 617), (617, 629, 630, 618), (618, 630, 631, 619), (619, 631, 632, 620), (620, 632, 633, 621), (621, 633, 634, 622), (622, 634, 635, 623), (623, 635, 636, 624), (624, 636, 637, 625), (625, 637, 626, 614), (626, 638, 639, 627), (627, 639, 640, 628), (628, 640, 641, 629), (629, 641, 642, 630), (630, 642, 643, 631), (631, 643, 644, 632), (632, 644, 645, 633), (633, 645, 646, 634), (634, 646, 647, 635), (635, 647, 648, 636), (636, 648, 649, 637), (637, 649, 638, 626), (638, 650, 651, 639), (639, 651, 652, 640), (640, 652, 653, 641), (641, 653, 654, 642), (642, 654, 655, 643), (643, 655, 656, 644), (644, 656, 657, 645), (645, 657, 658, 646), (646, 658, 659, 647), (647, 659, 660, 648), (648, 660, 661, 649), (649, 661, 650, 638), (650, 662, 663, 651), (651, 663, 664, 652), (652, 664, 665, 653), (653, 665, 666, 654), (654, 666, 667, 655), (655, 667, 668, 656), (656, 668, 669, 657), (657, 669, 670, 658), (658, 670, 671, 659), (659, 671, 672, 660), (660, 672, 673, 661), (661, 673, 662, 650), (662, 534, 533, 663), (663, 533, 532, 664), (664, 532, 531, 665), (665, 531, 530, 666), (666, 530, 529, 667), (667, 529, 528, 668), (668, 528, 536, 669), (669, 536, 535, 670), (670, 535, 355, 671), (671, 355, 357, 672), (672, 357, 359, 673), (673, 359, 534, 662), (537, 681, 682, 674), (674, 682, 683, 675), (675, 683, 684, 676), (676, 684, 685, 677), (677, 685, 686, 678), (678, 686, 687, 541), (541, 687, 688, 679), (679, 688, 689, 540), (540, 689, 690, 680), (680, 690, 691, 539), (539, 691, 692, 538), (538, 692, 681, 537), (681, 693, 694, 682), (682, 694, 695, 683), (683, 695, 696, 684), (684, 696, 697, 685), (685, 697, 698, 686), (686, 698, 699, 687), (687, 699, 700, 688), (688, 700, 701, 689), (689, 701, 702, 690), (690, 702, 703, 691), (691, 703, 704, 692), (692, 704, 693, 681), (693, 705, 706, 694), (694, 706, 707, 695), (695, 707, 708, 696), (696, 708, 709, 697), (697, 709, 710, 698), (698, 710, 711, 699), (699, 711, 712, 700), (700, 712, 713, 701), (701, 713, 714, 702), (702, 714, 715, 703), (703, 715, 716, 704), (704, 716, 705, 693), (705, 717, 718, 706), (706, 718, 719, 707), (707, 719, 720, 708), (708, 720, 721, 709), (709, 721, 722, 710), (710, 722, 723, 711), (711, 723, 724, 712), (712, 724, 725, 713), (713, 725, 726, 714), (714, 726, 727, 715), (715, 727, 728, 716), (716, 728, 717, 705), (717, 729, 730, 718), (718, 730, 731, 719), (719, 731, 732, 720), (720, 732, 733, 721), (721, 733, 734, 722), (722, 734, 735, 723), (723, 735, 736, 724), (724, 736, 737, 725), (725, 737, 738, 726), (726, 738, 739, 727), (727, 739, 740, 728), (728, 740, 729, 717), (729, 741, 742, 730), (730, 742, 743, 731), (731, 743, 744, 732), (732, 744, 745, 733), (733, 745, 746, 734), (734, 746, 747, 735), (735, 747, 748, 736), (736, 748, 749, 737), (737, 749, 750, 738), (738, 750, 751, 739), (739, 751, 752, 740), (740, 752, 741, 729), (741, 753, 754, 742), (742, 754, 755, 743), (743, 755, 756, 744), (744, 756, 757, 745), (745, 757, 758, 746), (746, 758, 759, 747), (747, 759, 760, 748), (748, 760, 761, 749), (749, 761, 762, 750), (750, 762, 763, 751), (751, 763, 764, 752), (752, 764, 753, 741), (753, 765, 766, 754), (754, 766, 767, 755), (755, 767, 768, 756), (756, 768, 769, 757), (757, 769, 770, 758), (758, 770, 771, 759), (759, 771, 772, 760), (760, 772, 773, 761), (761, 773, 774, 762), (762, 774, 775, 763), (763, 775, 776, 764), (764, 776, 765, 753), (765, 777, 778, 766), (766, 778, 779, 767), (767, 779, 780, 768), (768, 780, 781, 769), (769, 781, 782, 770), (770, 782, 783, 771), (771, 783, 784, 772), (772, 784, 785, 773), (773, 785, 786, 774), (774, 786, 787, 775), (775, 787, 788, 776), (776, 788, 777, 765), (799, 787, 786, 798), (792, 780, 779, 791), (789, 790, 778, 777), (800, 789, 777, 788), (796, 797, 785, 784), (782, 794, 795, 783), (795, 796, 784, 783), (799, 800, 788, 787), (790, 791, 779, 778), (793, 794, 782, 781), (793, 781, 780, 792), (798, 786, 785, 797), (789, 801, 802, 790), (790, 802, 803, 791), (791, 803, 804, 792), (792, 804, 805, 793), (793, 805, 806, 794), (794, 806, 807, 795), (795, 807, 808, 796), (796, 808, 809, 797), (797, 809, 810, 798), (798, 810, 811, 799), (799, 811, 812, 800), (800, 812, 801, 789), (801, 813, 814, 802), (802, 814, 815, 803), (803, 815, 816, 804), (804, 816, 817, 805), (805, 817, 818, 806), (806, 818, 819, 807), (807, 819, 820, 808), (808, 820, 821, 809), (809, 821, 822, 810), (810, 822, 823, 811), (811, 823, 824, 812), (812, 824, 813, 801), (813, 825, 826, 814), (814, 826, 827, 815), (815, 827, 828, 816), (816, 828, 829, 817), (817, 829, 830, 818), (818, 830, 831, 819), (819, 831, 832, 820), (820, 832, 833, 821), (821, 833, 834, 822), (822, 834, 835, 823), (823, 835, 836, 824), (824, 836, 825, 813), (825, 837, 838, 826), (826, 838, 839, 827), (827, 839, 840, 828), (828, 840, 841, 829), (829, 841, 842, 830), (830, 842, 843, 831), (831, 843, 844, 832), (832, 844, 845, 833), (833, 845, 846, 834), (834, 846, 847, 835), (835, 847, 848, 836), (836, 848, 837, 825), (837, 849, 850, 838), (838, 850, 851, 839), (839, 851, 852, 840), (840, 852, 853, 841), (841, 853, 854, 842), (842, 854, 855, 843), (843, 855, 856, 844), (844, 856, 857, 845), (845, 857, 858, 846), (846, 858, 859, 847), (847, 859, 860, 848), (848, 860, 849, 837), (849, 861, 862, 850), (850, 862, 863, 851), (851, 863, 864, 852), (852, 864, 865, 853), (853, 865, 866, 854), (854, 866, 867, 855), (855, 867, 868, 856), (856, 868, 869, 857), (857, 869, 870, 858), (858, 870, 871, 859), (859, 871, 872, 860), (860, 872, 861, 849), (861, 873, 874, 862), (862, 874, 875, 863), (863, 875, 876, 864), (864, 876, 877, 865), (865, 877, 878, 866), (866, 878, 879, 867), (867, 879, 880, 868), (868, 880, 881, 869), (869, 881, 882, 870), (870, 882, 883, 871), (871, 883, 884, 872), (872, 884, 873, 861), (873, 885, 886, 874), (874, 886, 887, 875), (875, 887, 888, 876), (876, 888, 889, 877), (877, 889, 890, 878), (878, 890, 891, 879), (879, 891, 892, 880), (880, 892, 893, 881), (881, 893, 894, 882), (882, 894, 895, 883), (883, 895, 896, 884), (884, 896, 885, 873), (885, 391, 392, 886), (886, 392, 897, 887), (887, 897, 393, 888), (888, 393, 898, 889), (889, 898, 899, 890), (890, 899, 394, 891), (891, 394, 900, 892), (892, 900, 395, 893), (893, 395, 901, 894), (894, 901, 902, 895), (895, 902, 903, 896), (896, 903, 391, 885), (984, 1003, 1002, 985), (985, 1002, 1005, 986), (986, 1005, 1007, 987), (987, 1007, 1009, 988), (988, 1009, 1011, 989), (989, 1011, 1013, 990), (990, 1013, 1015, 991), (991, 1015, 1017, 992), (992, 1017, 1019, 993), (993, 1019, 1021, 994), (994, 1021, 1023, 995), (995, 1023, 1025, 996), (996, 1025, 1027, 997), (997, 1027, 1029, 998), (924, 926, 927, 925), (998, 1029, 1031, 999), (999, 1031, 1003, 984), (910, 912, 913, 911), (982, 967, 936, 983), (1062, 966, 937, 1033), (981, 965, 967, 982), (1060, 964, 966, 1062), (980, 963, 965, 981), (1058, 962, 964, 1060), (979, 961, 963, 980), (1056, 960, 962, 1058), (978, 959, 961, 979), (1054, 958, 960, 1056), (977, 957, 959, 978), (1052, 956, 958, 1054), (976, 955, 957, 977), (1050, 954, 956, 1052), (975, 953, 955, 976), (1048, 952, 954, 1050), (974, 951, 953, 975), (1046, 950, 952, 1048), (973, 949, 951, 974), (1044, 948, 950, 1046), (972, 947, 949, 973), (1042, 946, 948, 1044), (971, 945, 947, 972), (1040, 944, 946, 1042), (970, 943, 945, 971), (1038, 942, 944, 1040), (969, 941, 943, 970), (1036, 940, 942, 1038), (968, 939, 941, 969), (1034, 938, 940, 1036), (983, 936, 939, 968), (1033, 937, 938, 1034), (1000, 983, 968, 1001), (1001, 968, 969, 1004), (1004, 969, 970, 1006), (1006, 970, 971, 1008), (1008, 971, 972, 1010), (1010, 972, 973, 1012), (1012, 973, 974, 1014), (1014, 974, 975, 1016), (1016, 975, 976, 1018), (1018, 976, 977, 1020), (1020, 977, 978, 1022), (1022, 978, 979, 1024), (1024, 979, 980, 1026), (1026, 980, 981, 1028), (1028, 981, 982, 1030), (1030, 982, 983, 1000), (966, 999, 984, 937), (964, 998, 999, 966), (962, 997, 998, 964), (960, 996, 997, 962), (958, 995, 996, 960), (956, 994, 995, 958), (954, 993, 994, 956), (952, 992, 993, 954), (950, 991, 992, 952), (948, 990, 991, 950), (946, 989, 990, 948), (944, 988, 989, 946), (942, 987, 988, 944), (940, 986, 987, 942), (938, 985, 986, 940), (937, 984, 985, 938), (906, 904, 1000, 1001), (905, 907, 1002, 1003), (908, 906, 1001, 1004), (907, 909, 1005, 1002), (910, 908, 1004, 1006), (909, 911, 1007, 1005), (912, 910, 1006, 1008), (911, 913, 1009, 1007), (914, 912, 1008, 1010), (913, 915, 1011, 1009), (916, 914, 1010, 1012), (915, 917, 1013, 1011), (918, 916, 1012, 1014), (917, 919, 1015, 1013), (920, 918, 1014, 1016), (919, 921, 1017, 1015), (922, 920, 1016, 1018), (921, 923, 1019, 1017), (924, 922, 1018, 1020), (923, 925, 1021, 1019), (926, 924, 1020, 1022), (925, 927, 1023, 1021), (928, 926, 1022, 1024), (927, 929, 1025, 1023), (930, 928, 1024, 1026), (929, 931, 1027, 1025), (932, 930, 1026, 1028), (931, 933, 1029, 1027), (934, 932, 1028, 1030), (933, 935, 1031, 1029), (904, 934, 1030, 1000), (935, 905, 1003, 1031), (906, 908, 909, 907), (916, 918, 919, 917), (926, 928, 929, 927), (917, 915, 914, 916), (928, 930, 931, 929), (933, 931, 930, 932), (935, 933, 932, 934), (918, 920, 921, 919), (915, 913, 912, 914), (905, 935, 934, 904), (920, 922, 923, 921), (908, 910, 911, 909), (907, 905, 904, 906), (922, 924, 925, 923), (936, 1032, 1035, 939), (1064, 1033, 1034, 1065), (939, 1035, 1037, 941), (1065, 1034, 1036, 1066), (941, 1037, 1039, 943), (1066, 1036, 1038, 1067), (943, 1039, 1041, 945), (1067, 1038, 1040, 1068), (945, 1041, 1043, 947), (1068, 1040, 1042, 1069), (947, 1043, 1045, 949), (1069, 1042, 1044, 1070), (949, 1045, 1047, 951), (1070, 1044, 1046, 1071), (951, 1047, 1049, 953), (1071, 1046, 1048, 1072), (953, 1049, 1051, 955), (1072, 1048, 1050, 1073), (955, 1051, 1053, 957), (1073, 1050, 1052, 1074), (957, 1053, 1055, 959), (1074, 1052, 1054, 1075), (959, 1055, 1057, 961), (1075, 1054, 1056, 1076), (961, 1057, 1059, 963), (1076, 1056, 1058, 1077), (963, 1059, 1061, 965), (1077, 1058, 1060, 1078), (965, 1061, 1063, 967), (1078, 1060, 1062, 1079), (967, 1063, 1032, 936), (1079, 1062, 1033, 1064), (1063, 1079, 1064, 1032), (1061, 1078, 1079, 1063), (1059, 1077, 1078, 1061), (1057, 1076, 1077, 1059), (1055, 1075, 1076, 1057), (1053, 1074, 1075, 1055), (1051, 1073, 1074, 1053), (1049, 1072, 1073, 1051), (1047, 1071, 1072, 1049), (1045, 1070, 1071, 1047), (1043, 1069, 1070, 1045), (1041, 1068, 1069, 1043), (1039, 1067, 1068, 1041), (1037, 1066, 1067, 1039), (1035, 1065, 1066, 1037), (1032, 1064, 1065, 1035), (1081, 1142, 95, 64), (1210, 1211, 1212, 1213), (1214, 1215, 1216, 1217), (1218, 1219, 1220, 1221), (1316, 1317, 1318, 1319), (1083, 1080, 1081, 1082), (1085, 1083, 1082, 1084), (1087, 1085, 1084, 1086), (1089, 1087, 1086, 1088), (1091, 1089, 1088, 1090), (1093, 1091, 1090, 1092), (1095, 1093, 1092, 1094), (1097, 1095, 1094, 1096), (1099, 1097, 1096, 1098), (1101, 1099, 1098, 1100), (1103, 1101, 1100, 1102), (1105, 1103, 1102, 1104), (1107, 1105, 1104, 1106), (1109, 1107, 1106, 1108), (1111, 1109, 1108, 1110), (1113, 1111, 1110, 1112), (1115, 1113, 1112, 1114), (1117, 1115, 1114, 1116), (1119, 1117, 1116, 1118), (1121, 1119, 1118, 1120), (1123, 1121, 1120, 1122), (1125, 1123, 1122, 1124), (1127, 1125, 1124, 1126), (1129, 1127, 1126, 1128), (1131, 1129, 1128, 1130), (1133, 1131, 1130, 1132), (1135, 1133, 1132, 1134), (1137, 1135, 1134, 1136), (1139, 1137, 1136, 1138), (1141, 1139, 1138, 1140), (1143, 1141, 1140, 1142), (1080, 1143, 1142, 1081), (1145, 1146, 1147, 1144), (1151, 1145, 1144, 1150), (1153, 1151, 1150, 1152), (1155, 1153, 1152, 1154), (1157, 1155, 1154, 1156), (1159, 1157, 1156, 1158), (1161, 1159, 1158, 1160), (1163, 1161, 1160, 1162), (1165, 1163, 1162, 1164), (1167, 1165, 1164, 1166), (1169, 1167, 1166, 1168), (1171, 1169, 1168, 1170), (1173, 1171, 1170, 1172), (1175, 1173, 1172, 1174), (1177, 1175, 1174, 1176), (1179, 1177, 1176, 1178), (1181, 1179, 1178, 1180), (1183, 1181, 1180, 1182), (1185, 1183, 1182, 1184), (1187, 1185, 1184, 1186), (1189, 1187, 1186, 1188), (1191, 1189, 1188, 1190), (1193, 1191, 1190, 1192), (1195, 1193, 1192, 1194), (1197, 1195, 1194, 1196), (1199, 1197, 1196, 1198), (1201, 1199, 1198, 1200), (1203, 1201, 1200, 1202), (1205, 1203, 1202, 1204), (1207, 1205, 1204, 1206), (1209, 1207, 1206, 1208), (1146, 1209, 1208, 1147), (1223, 1219, 1218, 1222), (1225, 1223, 1222, 1224), (1227, 1225, 1224, 1226), (1229, 1227, 1226, 1228), (1231, 1229, 1228, 1230), (1233, 1231, 1230, 1232), (1235, 1233, 1232, 1234), (1237, 1235, 1234, 1236), (1239, 1237, 1236, 1238), (1241, 1239, 1238, 1240), (1243, 1241, 1240, 1242), (1245, 1243, 1242, 1244), (1247, 1245, 1244, 1246), (1249, 1247, 1246, 1248), (1214, 1249, 1248, 1215), (1349, 1252, 1253, 1348), (1351, 1349, 1348, 1350), (1353, 1351, 1350, 1352), (1355, 1353, 1352, 1354), (1357, 1355, 1354, 1356), (1359, 1357, 1356, 1358), (1361, 1359, 1358, 1360), (1363, 1361, 1360, 1362), (1365, 1363, 1362, 1364), (1367, 1365, 1364, 1366), (1369, 1367, 1366, 1368), (1371, 1369, 1368, 1370), (1373, 1371, 1370, 1372), (1375, 1373, 1372, 1374), (1377, 1375, 1374, 1376), (1313, 1317, 1316, 1312), (1379, 1377, 1376, 1378), (1309, 1313, 1312, 1308), (1381, 1379, 1378, 1380), (1305, 1309, 1308, 1304), (1383, 1381, 1380, 1382), (1301, 1305, 1304, 1300), (1385, 1383, 1382, 1384), (1297, 1301, 1300, 1296), (1387, 1385, 1384, 1386), (1293, 1297, 1296, 1292), (1389, 1387, 1386, 1388), (1289, 1293, 1292, 1288), (1391, 1389, 1388, 1390), (1285, 1289, 1288, 1284), (1393, 1391, 1390, 1392), (1281, 1285, 1284, 1280), (1395, 1393, 1392, 1394), (1277, 1281, 1280, 1276), (1397, 1395, 1394, 1396), (1273, 1277, 1276, 1272), (1399, 1397, 1396, 1398), (1269, 1273, 1272, 1268), (1401, 1399, 1398, 1400), (1265, 1269, 1268, 1264), (1403, 1401, 1400, 1402), (1261, 1265, 1264, 1260), (1405, 1403, 1402, 1404), (1210, 1261, 1260, 1211), (1407, 1405, 1404, 1406), (1409, 1407, 1406, 1408), (1252, 1409, 1408, 1253), (1471, 1148, 1149, 1470), (1469, 1471, 1470, 1468), (1467, 1469, 1468, 1466), (1465, 1467, 1466, 1464), (1463, 1465, 1464, 1462), (1461, 1463, 1462, 1460), (1459, 1461, 1460, 1458), (1457, 1459, 1458, 1456), (1455, 1457, 1456, 1454), (1453, 1455, 1454, 1452), (1451, 1453, 1452, 1450), (1449, 1451, 1450, 1448), (1447, 1449, 1448, 1446), (1445, 1447, 1446, 1444), (1443, 1445, 1444, 1442), (1441, 1443, 1442, 1440), (1439, 1441, 1440, 1438), (1437, 1439, 1438, 1436), (1435, 1437, 1436, 1434), (1433, 1435, 1434, 1432), (1431, 1433, 1432, 1430), (1429, 1431, 1430, 1428), (1427, 1429, 1428, 1426), (1425, 1427, 1426, 1424), (1423, 1425, 1424, 1422), (1421, 1423, 1422, 1420), (1419, 1421, 1420, 1418), (1417, 1419, 1418, 1416), (1415, 1417, 1416, 1414), (1413, 1415, 1414, 1412), (1411, 1413, 1412, 1410), (1148, 1411, 1410, 1149), (1473, 1254, 1255, 1472), (1251, 1474, 1475, 1250), (1254, 1256, 1257, 1255), (1474, 1476, 1477, 1475), (1256, 1258, 1259, 1257), (1476, 1478, 1479, 1477), (1258, 1262, 1263, 1259), (1478, 1480, 1481, 1479), (1262, 1266, 1267, 1263), (1480, 1482, 1483, 1481), (1266, 1270, 1271, 1267), (1482, 1484, 1485, 1483), (1270, 1274, 1275, 1271), (1484, 1486, 1487, 1485), (1274, 1278, 1279, 1275), (1486, 1488, 1489, 1487), (1278, 1282, 1283, 1279), (1488, 1490, 1491, 1489), (1282, 1286, 1287, 1283), (1490, 1492, 1493, 1491), (1286, 1290, 1291, 1287), (1492, 1494, 1495, 1493), (1290, 1294, 1295, 1291), (1494, 1496, 1497, 1495), (1294, 1298, 1299, 1295), (1496, 1498, 1499, 1497), (1298, 1302, 1303, 1299), (1498, 1500, 1501, 1499), (1302, 1306, 1307, 1303), (1500, 1502, 1503, 1501), (1306, 1310, 1311, 1307), (1502, 1504, 1505, 1503), (1310, 1314, 1315, 1311), (1504, 1506, 1507, 1505), (1314, 1320, 1321, 1315), (1506, 1508, 1509, 1507), (1320, 1322, 1323, 1321), (1508, 1510, 1511, 1509), (1322, 1324, 1325, 1323), (1510, 1512, 1513, 1511), (1324, 1326, 1327, 1325), (1512, 1514, 1515, 1513), (1326, 1328, 1329, 1327), (1514, 1516, 1517, 1515), (1328, 1330, 1331, 1329), (1516, 1518, 1519, 1517), (1330, 1332, 1333, 1331), (1518, 1520, 1521, 1519), (1332, 1334, 1335, 1333), (1520, 1522, 1523, 1521), (1334, 1336, 1337, 1335), (1522, 1524, 1525, 1523), (1336, 1338, 1339, 1337), (1524, 1526, 1527, 1525), (1338, 1340, 1341, 1339), (1526, 1528, 1529, 1527), (1340, 1342, 1343, 1341), (1528, 1530, 1531, 1529), (1342, 1344, 1345, 1343), (1530, 1532, 1533, 1531), (1344, 1346, 1347, 1345), (1532, 1534, 1535, 1533), (1346, 1473, 1472, 1347), (1534, 1251, 1250, 1535), (1080, 1083, 1144, 1147), (1601, 1602, 1603, 1600), (1602, 1604, 1605, 1603), (1604, 1606, 1607, 1605), (1606, 1608, 1609, 1607), (1608, 1610, 1611, 1609), (1610, 1612, 1613, 1611), (1612, 1614, 1615, 1613), (1614, 1616, 1617, 1615), (1616, 1618, 1619, 1617), (1618, 1620, 1621, 1619), (1620, 1622, 1623, 1621), (1622, 1624, 1625, 1623), (1624, 1626, 1627, 1625), (1626, 1628, 1629, 1627), (1628, 1630, 1631, 1629), (1630, 1632, 1633, 1631), (1632, 1634, 1635, 1633), (1634, 1636, 1637, 1635), (1636, 1638, 1639, 1637), (1638, 1640, 1641, 1639), (1640, 1642, 1643, 1641), (1642, 1644, 1645, 1643), (1644, 1646, 1647, 1645), (1646, 1648, 1649, 1647), (1648, 1650, 1651, 1649), (1650, 1652, 1653, 1651), (1652, 1654, 1655, 1653), (1654, 1656, 1657, 1655), (1656, 1658, 1659, 1657), (1658, 1660, 1661, 1659), (1660, 1662, 1663, 1661), (1662, 1601, 1600, 1663), (1537, 1538, 1539, 1536), (1538, 1540, 1541, 1539), (1540, 1542, 1543, 1541), (1542, 1544, 1545, 1543), (1544, 1546, 1547, 1545), (1546, 1548, 1549, 1547), (1548, 1550, 1551, 1549), (1550, 1552, 1553, 1551), (1552, 1554, 1555, 1553), (1554, 1556, 1557, 1555), (1556, 1558, 1559, 1557), (1558, 1560, 1561, 1559), (1560, 1562, 1563, 1561), (1562, 1564, 1565, 1563), (1564, 1566, 1567, 1565), (1566, 1568, 1569, 1567), (1568, 1570, 1571, 1569), (1570, 1572, 1573, 1571), (1572, 1574, 1575, 1573), (1574, 1576, 1577, 1575), (1576, 1578, 1579, 1577), (1578, 1580, 1581, 1579), (1580, 1582, 1583, 1581), (1582, 1584, 1585, 1583), (1584, 1586, 1587, 1585), (1586, 1588, 1589, 1587), (1588, 1590, 1591, 1589), (1590, 1592, 1593, 1591), (1592, 1594, 1595, 1593), (1594, 1596, 1597, 1595), (1596, 1598, 1599, 1597), (1598, 1537, 1536, 1599), (1536, 1539, 33, 32)])
me_cylinder.polygons.foreach_set('use_smooth', [1, 0, 0, 0, 1, 0, 0, 0, 1, 0, 0, 0, 1, 0, 0, 0, 1, 1, 0, 1, 1, 1, 1, 1, 1, 1, 1, 1, 1, 1, 0, 1, 1, 1, 1, 1, 1, 1, 1, 1, 1, 1, 1, 1, 1, 1, 1, 1, 0, 1, 1, 1, 1, 0, 1, 1, 1, 0, 1, 1, 1, 0, 1, 1, 1, 1, 1, 1, 1, 1, 1, 1, 1, 1, 1, 1, 1, 1, 1, 1, 1, 1, 1, 1, 1, 1, 1, 0, 1, 1, 1, 1, 1, 1, 1, 1, 1, 1, 1, 1, 1, 1, 1, 1, 1, 1, 1, 1, 1, 1, 1, 1, 1, 1, 1, 0, 0, 0, 0, 0, 0, 0, 0, 0, 0, 0, 0, 0, 0, 0, 0, 0, 0, 0, 0, 0, 0, 0, 0, 0, 0, 0, 0, 0, 0, 0, 1, 0, 1, 0, 0, 0, 1, 0, 0, 0, 0, 0, 0, 0, 0, 0, 0, 0, 0, 0, 0, 0, 0, 0, 0, 0, 0, 0, 0, 0, 0, 0, 0, 0, 1, 1, 1, 0, 1, 0, 1, 0, 1, 1, 1, 1, 1, 0, 1, 0, 1, 1, 1, 1, 1, 1, 0, 1, 0, 1, 1, 1, 1, 1, 0, 1, 1, 1, 1, 1, 1, 0, 1, 0, 1, 1, 1, 1, 1, 1, 0, 1, 0, 1, 1, 1, 1, 1, 1, 0, 1, 0, 1, 1, 1, 1, 1, 1, 1, 1, 1, 1, 1, 1, 1, 1, 1, 1, 1, 1, 1, 1, 1, 1, 1, 1, 1, 1, 1, 1, 1, 1, 1, 1, 0, 1, 1, 1, 1, 1, 0, 1, 0, 1, 0, 1, 1, 0, 1, 1, 1, 1, 1, 0, 1, 0, 1, 0, 1, 0, 1, 1, 1, 1, 1, 1, 0, 1, 0, 1, 0, 1, 0, 1, 1, 1, 1, 1, 0, 1, 0, 1, 0, 1, 1, 0, 1, 1, 1, 1, 1, 0, 1, 0, 1, 1, 1, 1, 1, 1, 1, 1, 1, 1, 1, 1, 1, 1, 1, 1, 1, 1, 1, 1, 1, 1, 1, 1, 1, 1, 1, 1, 1, 1, 1, 1, 1, 1, 1, 1, 1, 1, 1, 1, 1, 1, 1, 1, 1, 1, 1, 1, 1, 1, 1, 1, 1, 1, 1, 1, 1, 1, 1, 1, 1, 1, 0, 0, 1, 1, 1, 1, 1, 1, 1, 1, 1, 1, 1, 1, 1, 1, 0, 0, 0, 0, 0, 0, 0, 0, 0, 0, 0, 0, 0, 0, 0, 1, 1, 1, 0, 0, 0, 0, 0, 0, 0, 0, 0, 0, 0, 0, 0, 0, 0, 0, 0, 0, 0, 0, 0, 0, 0, 0, 0, 0, 0, 0, 0, 0, 1, 0, 0, 0, 0, 0, 0, 0, 0, 0, 0, 0, 0, 0, 0, 0, 0, 0, 0, 0, 0, 0, 0, 0, 0, 0, 0, 0, 0, 0, 0, 0, 0, 0, 0, 0, 0, 0, 0, 1, 0, 1, 0, 1, 0, 1, 0, 1, 0, 1, 0, 1, 0, 1, 0, 1, 0, 0, 1, 1, 0, 0, 1, 0, 0, 1, 0, 1, 1, 0, 0, 1, 0, 0, 1, 0, 0, 0, 0, 0, 0, 0, 0, 0, 0, 0, 0, 0, 0, 0, 0, 0, 0, 0, 0, 0, 0, 0, 0, 0, 0, 0, 0, 0, 0, 0, 0, 0, 0, 0, 0, 0, 0, 0, 0, 0, 0, 1, 0, 0, 0, 0, 0, 0, 0, 1, 0, 0, 0, 0, 0, 0, 0, 1, 0, 0, 0, 0, 0, 1, 0, 0, 0, 0, 0, 1, 0, 0, 0, 0, 1, 1, 1, 1, 1, 1, 1, 1, 1, 1, 1, 1, 1, 1, 1, 1, 1, 1, 1, 1, 1, 1, 1, 1, 1, 1, 1, 1, 1, 1, 1, 1, 1, 1, 1, 1, 1, 1, 1, 1, 1, 1, 1, 1, 1, 1, 1, 1, 1, 1, 1, 1, 1, 1, 1, 1, 1, 1, 1, 1, 1, 1, 1, 1, 1, 1, 1, 1, 1, 1, 1, 1, 1, 1, 1, 1, 1, 1, 1, 1, 1, 1, 1, 1, 1, 1, 1, 1, 1, 1, 1, 1, 1, 1, 1, 1, 1, 1, 1, 1, 1, 1, 1, 1, 1, 1, 1, 1, 1, 1, 1, 1, 1, 1, 1, 1, 1, 1, 1, 1, 1, 1, 1, 1, 1, 1, 1, 1, 1, 1, 1, 1, 1, 1, 1, 1, 1, 1, 1, 1, 1, 1, 1, 1, 1, 1, 1, 1, 1, 1, 1, 1, 1, 1, 1, 1, 1, 1, 1, 1, 1, 1, 1, 1, 1, 1, 1, 1, 1, 1, 1, 1, 1, 1, 1, 1, 1, 1, 1, 1, 1, 1, 1, 1, 1, 1, 1, 1, 1, 1, 1, 1, 1, 1, 1, 1, 1, 1, 1, 1, 1, 1, 1, 1, 1, 1, 1, 1, 1, 1, 1, 1, 1, 1, 1, 1, 1, 1, 1, 1, 1, 1, 1, 1, 1, 1, 1, 1, 1, 1, 1, 1, 1, 1, 1, 1, 1, 1, 1, 1, 1, 1, 1, 1, 1, 1, 1, 1, 1, 1, 1, 1, 1, 1, 1, 1, 1, 1, 1, 1, 1, 1, 1, 1, 1, 1, 1, 1, 1, 1, 1, 1, 1, 1, 1, 1, 1, 1, 1, 1, 1, 1, 1, 1, 1, 1, 1, 1, 1, 1, 1, 1, 1, 1, 1, 1, 1, 1, 1, 1, 1, 1, 1, 1, 1, 1, 1, 1, 1, 1, 1, 1, 1, 1, 1, 1, 1, 1, 1, 1, 1, 1, 1, 1, 1, 1, 1, 1, 1, 1, 1, 1, 1, 1, 1, 1, 1, 1, 1, 1, 1, 1, 1, 1, 1, 1, 1, 1, 1, 1, 1, 1, 1, 1, 1, 1, 1, 1, 1, 1, 1, 1, 1, 1, 1, 1, 1, 1, 1, 1, 1, 1, 1, 1, 1, 1, 1, 1, 1, 1, 1, 1, 1, 1, 1, 1, 1, 1, 1, 1, 1, 1, 1, 1, 1, 1, 1, 1, 1, 1, 1, 1, 1, 1, 1, 1, 1, 1, 1, 1, 1, 1, 1, 1, 1, 1, 1, 1, 1, 1, 1, 1, 1, 1, 1, 1, 1, 1, 1, 1, 1, 1, 1, 1, 1, 1, 1, 1, 1, 1, 1, 1, 1, 1, 1, 1, 1, 1, 1, 1, 1, 1, 1, 1, 1, 1, 1, 1, 1, 1, 1, 1, 1, 1, 1, 1, 1, 1, 1, 1, 1, 1, 1, 1, 1, 1, 1, 1, 1, 1, 1, 1, 1, 1, 1, 1, 1, 1, 1, 1, 1, 1, 1, 1, 1, 1, 1, 1, 1, 1, 1, 1, 1, 1, 1, 1, 1, 1, 1, 1, 1, 1, 1, 1, 1, 1, 1, 1, 1, 1, 1, 1, 1, 1, 1, 1, 1, 1, 1, 1, 1, 1, 1, 1, 1, 1, 1, 1, 1, 1, 1, 1, 1, 1, 1, 1, 1, 1, 1, 1, 1, 1, 1, 1, 1, 0, 1, 1, 0, 1, 1, 1, 1, 1, 1, 1, 1, 1, 1, 1, 1, 1, 1, 1, 1, 1, 1, 1, 1, 1, 1, 1, 1, 1, 1, 1, 1, 1, 1, 1, 1, 1, 1, 1, 1, 1, 1, 1, 1, 1, 1, 1, 1, 1, 1, 1, 1, 1, 1, 1, 1, 1, 1, 1, 1, 1, 1, 1, 1, 1, 1, 1, 1, 0, 0, 0, 0, 0, 0, 0, 0, 0, 0, 0, 0, 0, 0, 0, 0, 0, 0, 0, 0, 0, 0, 0, 0, 0, 0, 0, 0, 0, 0, 0, 0, 0, 0, 0, 0, 0, 0, 0, 0, 0, 0, 0, 0, 0, 0, 1, 1, 1, 1, 1, 1, 1, 1, 1, 1, 1, 1, 1, 1, 1, 1, 1, 1, 1, 1, 1, 1, 1, 1, 1, 1, 1, 1, 1, 1, 1, 1, 1, 1, 1, 1, 1, 1, 1, 1, 1, 1, 1, 1, 1, 1, 1, 1, 1, 1, 1, 1, 1, 1, 1, 1, 1, 1, 1, 1, 1, 1, 1, 1, 1, 1, 1, 1, 1, 1, 1, 1, 1, 1, 1, 1, 1, 1, 1, 1, 1, 1, 1, 1, 1, 1, 1, 1, 1, 1, 1, 1, 1, 1, 1, 1, 1, 1, 1, 1, 1, 1, 1, 1, 1, 1, 1, 1, 1, 1, 1, 1, 1, 1, 1, 1, 1, 1, 1, 1, 1, 1, 1, 1, 1, 1, 1, 1, 1, 1, 1, 1, 1, 1, 1, 1, 1, 1, 1, 1, 1, 1, 1, 1, 1, 1, 1, 1, 1, 1, 1, 1, 1, 1, 1, 1, 1, 1, 1, 1, 1, 1, 1, 1, 1, 1, 1, 1, 1, 1, 1, 1, 1, 1, 1, 1, 1, 1, 1, 1, 1, 1, 1, 1, 1, 1, 1, 1, 1, 1, 1, 1, 1, 1, 1, 1, 1, 1, 1, 1, 1, 1, 1, 1, 1, 1, 1, 1, 1, 1, 1, 1, 1, 1, 1, 1, 1, 1, 1, 1, 1, 1, 1, 1, 1, 1, 1, 1, 1, 1, 1, 1, 1, 1, 1, 1, 1, 1, 1, 1, 1, 1, 1, 1, 1, 1, 1, 1, 1, 1, 1, 1, 1, 1, 1, 1, 1, 1, 1, 1, 1, 1, 1, 1, 1, 1, 1, 1, 1, 1, 1, 1, 1, 1, 1, 0, 1, 1, 1, 1, 1, 1, 1, 1, 1, 1, 1, 1, 1, 1, 1, 1, 1, 1, 1, 1, 1, 1, 1, 1, 1, 1, 1, 1, 1, 1, 1, 1, 1, 1, 1, 1, 1, 1, 1, 1, 1, 1, 1, 1, 1, 1, 1, 1, 1, 1, 1, 1, 1, 1, 1, 1, 1, 1, 1, 1, 1, 1, 1, 1, 1])
me_cylinder.use_remesh_preserve_volume = False
me_cylinder.use_remesh_preserve_attributes = False
me_cylinder.use_mirror_vertex_groups = False
me_cylinder.update()

# ---- objects
ob_cylinder = bpy.data.objects.new('Cylinder', me_cylinder)
ob_lamp = bpy.data.objects.new('Lamp', light_lamp)
ob_camera = bpy.data.objects.new('Camera', cam_camera)

# ---- transforms, parenting, visibility, modifiers, constraints
ob_cylinder.location = (0.0, 0.0, 0.0)
ob_cylinder.lineart.crease_threshold = 0.0
ob_lamp.location = (4.076, 1.005, 5.904)
ob_lamp.rotation_euler = (0.6503, 0.05522, 1.866)
ob_lamp.lock_rotations_4d = False
ob_lamp.empty_display_type = 'ARROWS'
ob_lamp.color = (0.0, 0.0, 0.0, 0.0)
ob_lamp.lineart.crease_threshold = 0.0
ob_camera.location = (7.481, -6.508, 5.344)
ob_camera.rotation_euler = (1.109, 0.0, 0.8149)
ob_camera.lock_rotations_4d = False
ob_camera.empty_display_type = 'ARROWS'
ob_camera.color = (0.0, 0.0, 0.0, 0.0)
ob_camera.display_type = 'WIRE'
ob_camera.lineart.crease_threshold = 0.0

# ---- collection membership
col_collection_1.objects.link(ob_cylinder)
col_collection_1.objects.link(ob_lamp)
col_collection_1.objects.link(ob_camera)

# ---- scene / render settings (as saved in the file)
scene.camera = ob_camera
scene.frame_start = 1; scene.frame_end = 250; scene.frame_set(1)
scene.render.engine = 'BLENDER_EEVEE_NEXT'
scene.render.resolution_percentage = 50
scene.render.dither_intensity = 0.0
scene.cycles.use_denoising = False
scene.cycles.samples = 128
scene.cycles.sampling_pattern = 'TABULATED_SOBOL'
scene.cycles.use_adaptive_sampling = False
scene.cycles.use_light_tree = False
scene.cycles.blur_glossy = 0.0
scene.cycles.sample_clamp_indirect = 0.0
scene.view_settings.view_transform = 'Standard'
bpy.context.view_layer.update()
